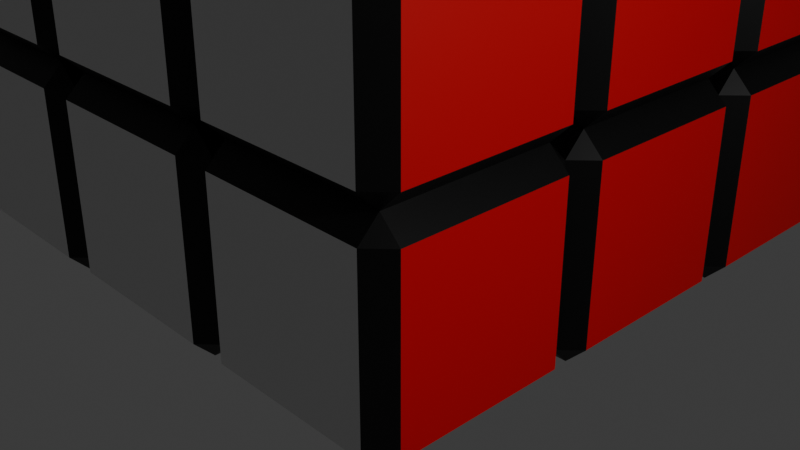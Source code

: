 # Source: Rubics_cube.blend  (saved by Blender 4.1.24; exported with 4.5.12 LTS)
import bpy
from mathutils import Matrix  # noqa: F401  (used for matrix-valued properties, if any)

bpy.ops.wm.read_factory_settings(use_empty=True)
scene = bpy.context.scene
scene.name = 'Scene'

# ---- collections
col_collection = bpy.data.collections.new('Collection'); scene.collection.children.link(col_collection)

# ---- materials (node trees are filled in below, after node groups)
mat_material = bpy.data.materials.new('Material')
mat_material.alpha_threshold = 0.0
mat_material.use_transparent_shadow = False
mat_material.roughness = 0.5
mat_material.line_color = (0.0, 0.0, 0.0, 1.0)
mat_material_002 = bpy.data.materials.new('Material.002')
mat_material_002.use_transparent_shadow = False
mat_material_003 = bpy.data.materials.new('Material.003')
mat_material_003.use_transparent_shadow = False
mat_material_004 = bpy.data.materials.new('Material.004')
mat_material_004.use_transparent_shadow = False
mat_material_005 = bpy.data.materials.new('Material.005')
mat_material_005.use_transparent_shadow = False
mat_material_006 = bpy.data.materials.new('Material.006')
mat_material_006.use_transparent_shadow = False
mat_material_007 = bpy.data.materials.new('Material.007')
mat_material_007.use_transparent_shadow = False

# ---- material node trees
mat_material.use_nodes = True; mat_material.node_tree.nodes.clear()
_N = mat_material.node_tree.nodes; _L = mat_material.node_tree.links
n0 = _N.new('ShaderNodeOutputMaterial'); n0.name = 'Material Output'; n0.location = (347, 237)
n1 = _N.new('ShaderNodeBsdfPrincipled'); n1.name = 'Principled BSDF'; n1.location = (57, 237)
n1.inputs[0].default_value = (0.0, 0.0, 0.0, 1.0)
n1.inputs[3].default_value = 1.45
_L.new(n1.outputs[0], n0.inputs[0])
n0.is_active_output = True
mat_material_002.use_nodes = True; mat_material_002.node_tree.nodes.clear()
_N = mat_material_002.node_tree.nodes; _L = mat_material_002.node_tree.links
n0 = _N.new('ShaderNodeBsdfPrincipled'); n0.name = 'Principled BSDF'; n0.location = (10, 300)
n0.inputs[0].default_value = (0.8004, 0.0, 0.006843, 1.0)
n1 = _N.new('ShaderNodeOutputMaterial'); n1.name = 'Material Output'; n1.location = (300, 300)
_L.new(n0.outputs[0], n1.inputs[0])
n1.is_active_output = True
mat_material_003.use_nodes = True; mat_material_003.node_tree.nodes.clear()
_N = mat_material_003.node_tree.nodes; _L = mat_material_003.node_tree.links
n0 = _N.new('ShaderNodeBsdfPrincipled'); n0.name = 'Principled BSDF'; n0.location = (10, 300)
n0.inputs[0].default_value = (0.0, 0.001369, 0.8003, 1.0)
n1 = _N.new('ShaderNodeOutputMaterial'); n1.name = 'Material Output'; n1.location = (300, 300)
_L.new(n0.outputs[0], n1.inputs[0])
n1.is_active_output = True
mat_material_004.use_nodes = True; mat_material_004.node_tree.nodes.clear()
_N = mat_material_004.node_tree.nodes; _L = mat_material_004.node_tree.links
n0 = _N.new('ShaderNodeBsdfPrincipled'); n0.name = 'Principled BSDF'; n0.location = (10, 300)
n0.inputs[0].default_value = (0.01026, 0.8004, 0.0, 1.0)
n1 = _N.new('ShaderNodeOutputMaterial'); n1.name = 'Material Output'; n1.location = (300, 300)
_L.new(n0.outputs[0], n1.inputs[0])
n1.is_active_output = True
mat_material_005.use_nodes = True; mat_material_005.node_tree.nodes.clear()
_N = mat_material_005.node_tree.nodes; _L = mat_material_005.node_tree.links
n0 = _N.new('ShaderNodeBsdfPrincipled'); n0.name = 'Principled BSDF'; n0.location = (10, 300)
n1 = _N.new('ShaderNodeOutputMaterial'); n1.name = 'Material Output'; n1.location = (300, 300)
_L.new(n0.outputs[0], n1.inputs[0])
n1.is_active_output = True
mat_material_006.use_nodes = True; mat_material_006.node_tree.nodes.clear()
_N = mat_material_006.node_tree.nodes; _L = mat_material_006.node_tree.links
n0 = _N.new('ShaderNodeBsdfPrincipled'); n0.name = 'Principled BSDF'; n0.location = (10, 300)
n0.inputs[0].default_value = (0.364, 0.0, 0.8008, 1.0)
n1 = _N.new('ShaderNodeOutputMaterial'); n1.name = 'Material Output'; n1.location = (300, 300)
_L.new(n0.outputs[0], n1.inputs[0])
n1.is_active_output = True
mat_material_007.use_nodes = True; mat_material_007.node_tree.nodes.clear()
_N = mat_material_007.node_tree.nodes; _L = mat_material_007.node_tree.links
n0 = _N.new('ShaderNodeBsdfPrincipled'); n0.name = 'Principled BSDF'; n0.location = (10, 300)
n0.inputs[0].default_value = (0.8004, 0.6889, 0.0, 1.0)
n1 = _N.new('ShaderNodeOutputMaterial'); n1.name = 'Material Output'; n1.location = (300, 300)
_L.new(n0.outputs[0], n1.inputs[0])
n1.is_active_output = True

# ---- world
world_world = bpy.data.worlds.new('World'); scene.world = world_world
world_world.use_nodes = True; world_world.node_tree.nodes.clear()
_N = world_world.node_tree.nodes; _L = world_world.node_tree.links
n0 = _N.new('ShaderNodeOutputWorld'); n0.name = 'World Output'; n0.location = (300, 300)
n1 = _N.new('ShaderNodeBackground'); n1.name = 'Background'; n1.location = (10, 300)
n1.inputs[0].default_value = (0.05088, 0.05088, 0.05088, 1.0)
_L.new(n1.outputs[0], n0.inputs[0])
n0.is_active_output = True
world_world.color = (0.05088, 0.05088, 0.05088)
world_world.use_sun_shadow = False
world_world.sun_shadow_jitter_overblur = 0.0

# ---- cameras
cam_camera = bpy.data.cameras.new('Camera')
cam_camera.clip_end = 100.0
cam_camera.ortho_scale = 7.314

# ---- lights
light_light = bpy.data.lights.new('Light', 'POINT')
light_light.transmission_factor = 0.0
light_light.energy = 1000.0
light_light.shadow_soft_size = 0.1
light_light.shadow_maximum_resolution = 0.006
light_light.use_absolute_resolution = True

# ---- meshes
me_cube = bpy.data.meshes.new('Cube')
me_cube.from_pydata([(0.809, 1.0, 0.809), (0.809, 0.809, 1.0), (1.0, 0.809, 0.809), (0.809, 0.809, -1.0), (0.809, 1.0, -0.809), (1.0, 0.809, -0.809), (1.0, -0.809, 0.809), (0.809, -0.809, 1.0), (0.809, -1.0, 0.809), (1.0, -0.809, -0.809), (0.809, -1.0, -0.809), (0.809, -0.809, -1.0), (-0.809, 1.0, 0.809), (-1.0, 0.809, 0.809), (-0.809, 0.809, 1.0), (-1.0, 0.809, -0.809), (-0.809, 1.0, -0.809), (-0.809, 0.809, -1.0), (-1.0, -0.809, 0.809), (-0.809, -1.0, 0.809), (-0.809, -0.809, 1.0), (-0.809, -0.809, -1.0), (-0.809, -1.0, -0.809), (-1.0, -0.809, -0.809), (2.809, 1.0, 0.809), (2.809, 0.809, 1.0), (3.0, 0.809, 0.809), (2.809, 0.809, -1.0), (2.809, 1.0, -0.809), (3.0, 0.809, -0.809), (3.0, -0.809, 0.809), (2.809, -0.809, 1.0), (2.809, -1.0, 0.809), (3.0, -0.809, -0.809), (2.809, -1.0, -0.809), (2.809, -0.809, -1.0), (1.191, 1.0, 0.809), (1.0, 0.809, 0.809), (1.191, 0.809, 1.0), (1.0, 0.809, -0.809), (1.191, 1.0, -0.809), (1.191, 0.809, -1.0), (1.0, -0.809, 0.809), (1.191, -1.0, 0.809), (1.191, -0.809, 1.0), (1.191, -0.809, -1.0), (1.191, -1.0, -0.809), (1.0, -0.809, -0.809), (4.809, 1.0, 0.809), (4.809, 0.809, 1.0), (5.0, 0.809, 0.809), (4.809, 0.809, -1.0), (4.809, 1.0, -0.809), (5.0, 0.809, -0.809), (5.0, -0.809, 0.809), (4.809, -0.809, 1.0), (4.809, -1.0, 0.809), (5.0, -0.809, -0.809), (4.809, -1.0, -0.809), (4.809, -0.809, -1.0), (3.191, 1.0, 0.809), (3.0, 0.809, 0.809), (3.191, 0.809, 1.0), (3.0, 0.809, -0.809), (3.191, 1.0, -0.809), (3.191, 0.809, -1.0), (3.0, -0.809, 0.809), (3.191, -1.0, 0.809), (3.191, -0.809, 1.0), (3.191, -0.809, -1.0), (3.191, -1.0, -0.809), (3.0, -0.809, -0.809), (0.809, 3.0, 0.809), (0.809, 2.809, 1.0), (1.0, 2.809, 0.809), (0.809, 2.809, -1.0), (0.809, 3.0, -0.809), (1.0, 2.809, -0.809), (1.0, 1.191, 0.809), (0.809, 1.191, 1.0), (0.809, 1.0, 0.809), (1.0, 1.191, -0.809), (0.809, 1.0, -0.809), (0.809, 1.191, -1.0), (-0.809, 3.0, 0.809), (-1.0, 2.809, 0.809), (-0.809, 2.809, 1.0), (-1.0, 2.809, -0.809), (-0.809, 3.0, -0.809), (-0.809, 2.809, -1.0), (-1.0, 1.191, 0.809), (-0.809, 1.0, 0.809), (-0.809, 1.191, 1.0), (-0.809, 1.191, -1.0), (-0.809, 1.0, -0.809), (-1.0, 1.191, -0.809), (2.809, 3.0, 0.809), (2.809, 2.809, 1.0), (3.0, 2.809, 0.809), (2.809, 2.809, -1.0), (2.809, 3.0, -0.809), (3.0, 2.809, -0.809), (3.0, 1.191, 0.809), (2.809, 1.191, 1.0), (2.809, 1.0, 0.809), (3.0, 1.191, -0.809), (2.809, 1.0, -0.809), (2.809, 1.191, -1.0), (1.191, 3.0, 0.809), (1.0, 2.809, 0.809), (1.191, 2.809, 1.0), (1.0, 2.809, -0.809), (1.191, 3.0, -0.809), (1.191, 2.809, -1.0), (1.0, 1.191, 0.809), (1.191, 1.0, 0.809), (1.191, 1.191, 1.0), (1.191, 1.191, -1.0), (1.191, 1.0, -0.809), (1.0, 1.191, -0.809), (4.809, 3.0, 0.809), (4.809, 2.809, 1.0), (5.0, 2.809, 0.809), (4.809, 2.809, -1.0), (4.809, 3.0, -0.809), (5.0, 2.809, -0.809), (5.0, 1.191, 0.809), (4.809, 1.191, 1.0), (4.809, 1.0, 0.809), (5.0, 1.191, -0.809), (4.809, 1.0, -0.809), (4.809, 1.191, -1.0), (3.191, 3.0, 0.809), (3.0, 2.809, 0.809), (3.191, 2.809, 1.0), (3.0, 2.809, -0.809), (3.191, 3.0, -0.809), (3.191, 2.809, -1.0), (3.0, 1.191, 0.809), (3.191, 1.0, 0.809), (3.191, 1.191, 1.0), (3.191, 1.191, -1.0), (3.191, 1.0, -0.809), (3.0, 1.191, -0.809), (0.809, 5.0, 0.809), (0.809, 4.809, 1.0), (1.0, 4.809, 0.809), (0.809, 4.809, -1.0), (0.809, 5.0, -0.809), (1.0, 4.809, -0.809), (1.0, 3.191, 0.809), (0.809, 3.191, 1.0), (0.809, 3.0, 0.809), (1.0, 3.191, -0.809), (0.809, 3.0, -0.809), (0.809, 3.191, -1.0), (-0.809, 5.0, 0.809), (-1.0, 4.809, 0.809), (-0.809, 4.809, 1.0), (-1.0, 4.809, -0.809), (-0.809, 5.0, -0.809), (-0.809, 4.809, -1.0), (-1.0, 3.191, 0.809), (-0.809, 3.0, 0.809), (-0.809, 3.191, 1.0), (-0.809, 3.191, -1.0), (-0.809, 3.0, -0.809), (-1.0, 3.191, -0.809), (2.809, 5.0, 0.809), (2.809, 4.809, 1.0), (3.0, 4.809, 0.809), (2.809, 4.809, -1.0), (2.809, 5.0, -0.809), (3.0, 4.809, -0.809), (3.0, 3.191, 0.809), (2.809, 3.191, 1.0), (2.809, 3.0, 0.809), (3.0, 3.191, -0.809), (2.809, 3.0, -0.809), (2.809, 3.191, -1.0), (1.191, 5.0, 0.809), (1.0, 4.809, 0.809), (1.191, 4.809, 1.0), (1.0, 4.809, -0.809), (1.191, 5.0, -0.809), (1.191, 4.809, -1.0), (1.0, 3.191, 0.809), (1.191, 3.0, 0.809), (1.191, 3.191, 1.0), (1.191, 3.191, -1.0), (1.191, 3.0, -0.809), (1.0, 3.191, -0.809), (4.809, 5.0, 0.809), (4.809, 4.809, 1.0), (5.0, 4.809, 0.809), (4.809, 4.809, -1.0), (4.809, 5.0, -0.809), (5.0, 4.809, -0.809), (5.0, 3.191, 0.809), (4.809, 3.191, 1.0), (4.809, 3.0, 0.809), (5.0, 3.191, -0.809), (4.809, 3.0, -0.809), (4.809, 3.191, -1.0), (3.191, 5.0, 0.809), (3.0, 4.809, 0.809), (3.191, 4.809, 1.0), (3.0, 4.809, -0.809), (3.191, 5.0, -0.809), (3.191, 4.809, -1.0), (3.0, 3.191, 0.809), (3.191, 3.0, 0.809), (3.191, 3.191, 1.0), (3.191, 3.191, -1.0), (3.191, 3.0, -0.809), (3.0, 3.191, -0.809), (0.809, 1.0, 2.809), (0.809, 0.809, 3.0), (1.0, 0.809, 2.809), (0.809, 0.809, 1.0), (0.809, 1.0, 1.191), (1.0, 0.809, 1.191), (1.0, -0.809, 2.809), (0.809, -0.809, 3.0), (0.809, -1.0, 2.809), (1.0, -0.809, 1.191), (0.809, -1.0, 1.191), (0.809, -0.809, 1.0), (-0.809, 1.0, 2.809), (-1.0, 0.809, 2.809), (-0.809, 0.809, 3.0), (-1.0, 0.809, 1.191), (-0.809, 1.0, 1.191), (-0.809, 0.809, 1.0), (-1.0, -0.809, 2.809), (-0.809, -1.0, 2.809), (-0.809, -0.809, 3.0), (-0.809, -0.809, 1.0), (-0.809, -1.0, 1.191), (-1.0, -0.809, 1.191), (2.809, 1.0, 2.809), (2.809, 0.809, 3.0), (3.0, 0.809, 2.809), (2.809, 0.809, 1.0), (2.809, 1.0, 1.191), (3.0, 0.809, 1.191), (3.0, -0.809, 2.809), (2.809, -0.809, 3.0), (2.809, -1.0, 2.809), (3.0, -0.809, 1.191), (2.809, -1.0, 1.191), (2.809, -0.809, 1.0), (1.191, 1.0, 2.809), (1.0, 0.809, 2.809), (1.191, 0.809, 3.0), (1.0, 0.809, 1.191), (1.191, 1.0, 1.191), (1.191, 0.809, 1.0), (1.0, -0.809, 2.809), (1.191, -1.0, 2.809), (1.191, -0.809, 3.0), (1.191, -0.809, 1.0), (1.191, -1.0, 1.191), (1.0, -0.809, 1.191), (4.809, 1.0, 2.809), (4.809, 0.809, 3.0), (5.0, 0.809, 2.809), (4.809, 0.809, 1.0), (4.809, 1.0, 1.191), (5.0, 0.809, 1.191), (5.0, -0.809, 2.809), (4.809, -0.809, 3.0), (4.809, -1.0, 2.809), (5.0, -0.809, 1.191), (4.809, -1.0, 1.191), (4.809, -0.809, 1.0), (3.191, 1.0, 2.809), (3.0, 0.809, 2.809), (3.191, 0.809, 3.0), (3.0, 0.809, 1.191), (3.191, 1.0, 1.191), (3.191, 0.809, 1.0), (3.0, -0.809, 2.809), (3.191, -1.0, 2.809), (3.191, -0.809, 3.0), (3.191, -0.809, 1.0), (3.191, -1.0, 1.191), (3.0, -0.809, 1.191), (0.809, 3.0, 2.809), (0.809, 2.809, 3.0), (1.0, 2.809, 2.809), (0.809, 2.809, 1.0), (0.809, 3.0, 1.191), (1.0, 2.809, 1.191), (1.0, 1.191, 2.809), (0.809, 1.191, 3.0), (0.809, 1.0, 2.809), (1.0, 1.191, 1.191), (0.809, 1.0, 1.191), (0.809, 1.191, 1.0), (-0.809, 3.0, 2.809), (-1.0, 2.809, 2.809), (-0.809, 2.809, 3.0), (-1.0, 2.809, 1.191), (-0.809, 3.0, 1.191), (-0.809, 2.809, 1.0), (-1.0, 1.191, 2.809), (-0.809, 1.0, 2.809), (-0.809, 1.191, 3.0), (-0.809, 1.191, 1.0), (-0.809, 1.0, 1.191), (-1.0, 1.191, 1.191), (2.809, 3.0, 2.809), (2.809, 2.809, 3.0), (3.0, 2.809, 2.809), (2.809, 2.809, 1.0), (2.809, 3.0, 1.191), (3.0, 2.809, 1.191), (3.0, 1.191, 2.809), (2.809, 1.191, 3.0), (2.809, 1.0, 2.809), (3.0, 1.191, 1.191), (2.809, 1.0, 1.191), (2.809, 1.191, 1.0), (1.191, 3.0, 2.809), (1.0, 2.809, 2.809), (1.191, 2.809, 3.0), (1.0, 2.809, 1.191), (1.191, 3.0, 1.191), (1.191, 2.809, 1.0), (1.0, 1.191, 2.809), (1.191, 1.0, 2.809), (1.191, 1.191, 3.0), (1.191, 1.191, 1.0), (1.191, 1.0, 1.191), (1.0, 1.191, 1.191), (4.809, 3.0, 2.809), (4.809, 2.809, 3.0), (5.0, 2.809, 2.809), (4.809, 2.809, 1.0), (4.809, 3.0, 1.191), (5.0, 2.809, 1.191), (5.0, 1.191, 2.809), (4.809, 1.191, 3.0), (4.809, 1.0, 2.809), (5.0, 1.191, 1.191), (4.809, 1.0, 1.191), (4.809, 1.191, 1.0), (3.191, 3.0, 2.809), (3.0, 2.809, 2.809), (3.191, 2.809, 3.0), (3.0, 2.809, 1.191), (3.191, 3.0, 1.191), (3.191, 2.809, 1.0), (3.0, 1.191, 2.809), (3.191, 1.0, 2.809), (3.191, 1.191, 3.0), (3.191, 1.191, 1.0), (3.191, 1.0, 1.191), (3.0, 1.191, 1.191), (0.809, 5.0, 2.809), (0.809, 4.809, 3.0), (1.0, 4.809, 2.809), (0.809, 4.809, 1.0), (0.809, 5.0, 1.191), (1.0, 4.809, 1.191), (1.0, 3.191, 2.809), (0.809, 3.191, 3.0), (0.809, 3.0, 2.809), (1.0, 3.191, 1.191), (0.809, 3.0, 1.191), (0.809, 3.191, 1.0), (-0.809, 5.0, 2.809), (-1.0, 4.809, 2.809), (-0.809, 4.809, 3.0), (-1.0, 4.809, 1.191), (-0.809, 5.0, 1.191), (-0.809, 4.809, 1.0), (-1.0, 3.191, 2.809), (-0.809, 3.0, 2.809), (-0.809, 3.191, 3.0), (-0.809, 3.191, 1.0), (-0.809, 3.0, 1.191), (-1.0, 3.191, 1.191), (2.809, 5.0, 2.809), (2.809, 4.809, 3.0), (3.0, 4.809, 2.809), (2.809, 4.809, 1.0), (2.809, 5.0, 1.191), (3.0, 4.809, 1.191), (3.0, 3.191, 2.809), (2.809, 3.191, 3.0), (2.809, 3.0, 2.809), (3.0, 3.191, 1.191), (2.809, 3.0, 1.191), (2.809, 3.191, 1.0), (1.191, 5.0, 2.809), (1.0, 4.809, 2.809), (1.191, 4.809, 3.0), (1.0, 4.809, 1.191), (1.191, 5.0, 1.191), (1.191, 4.809, 1.0), (1.0, 3.191, 2.809), (1.191, 3.0, 2.809), (1.191, 3.191, 3.0), (1.191, 3.191, 1.0), (1.191, 3.0, 1.191), (1.0, 3.191, 1.191), (4.809, 5.0, 2.809), (4.809, 4.809, 3.0), (5.0, 4.809, 2.809), (4.809, 4.809, 1.0), (4.809, 5.0, 1.191), (5.0, 4.809, 1.191), (5.0, 3.191, 2.809), (4.809, 3.191, 3.0), (4.809, 3.0, 2.809), (5.0, 3.191, 1.191), (4.809, 3.0, 1.191), (4.809, 3.191, 1.0), (3.191, 5.0, 2.809), (3.0, 4.809, 2.809), (3.191, 4.809, 3.0), (3.0, 4.809, 1.191), (3.191, 5.0, 1.191), (3.191, 4.809, 1.0), (3.0, 3.191, 2.809), (3.191, 3.0, 2.809), (3.191, 3.191, 3.0), (3.191, 3.191, 1.0), (3.191, 3.0, 1.191), (3.0, 3.191, 1.191), (0.809, 1.0, 4.809), (0.809, 0.809, 5.0), (1.0, 0.809, 4.809), (0.809, 0.809, 3.0), (0.809, 1.0, 3.191), (1.0, 0.809, 3.191), (1.0, -0.809, 4.809), (0.809, -0.809, 5.0), (0.809, -1.0, 4.809), (1.0, -0.809, 3.191), (0.809, -1.0, 3.191), (0.809, -0.809, 3.0), (-0.809, 1.0, 4.809), (-1.0, 0.809, 4.809), (-0.809, 0.809, 5.0), (-1.0, 0.809, 3.191), (-0.809, 1.0, 3.191), (-0.809, 0.809, 3.0), (-1.0, -0.809, 4.809), (-0.809, -1.0, 4.809), (-0.809, -0.809, 5.0), (-0.809, -0.809, 3.0), (-0.809, -1.0, 3.191), (-1.0, -0.809, 3.191), (2.809, 1.0, 4.809), (2.809, 0.809, 5.0), (3.0, 0.809, 4.809), (2.809, 0.809, 3.0), (2.809, 1.0, 3.191), (3.0, 0.809, 3.191), (3.0, -0.809, 4.809), (2.809, -0.809, 5.0), (2.809, -1.0, 4.809), (3.0, -0.809, 3.191), (2.809, -1.0, 3.191), (2.809, -0.809, 3.0), (1.191, 1.0, 4.809), (1.0, 0.809, 4.809), (1.191, 0.809, 5.0), (1.0, 0.809, 3.191), (1.191, 1.0, 3.191), (1.191, 0.809, 3.0), (1.0, -0.809, 4.809), (1.191, -1.0, 4.809), (1.191, -0.809, 5.0), (1.191, -0.809, 3.0), (1.191, -1.0, 3.191), (1.0, -0.809, 3.191), (4.809, 1.0, 4.809), (4.809, 0.809, 5.0), (5.0, 0.809, 4.809), (4.809, 0.809, 3.0), (4.809, 1.0, 3.191), (5.0, 0.809, 3.191), (5.0, -0.809, 4.809), (4.809, -0.809, 5.0), (4.809, -1.0, 4.809), (5.0, -0.809, 3.191), (4.809, -1.0, 3.191), (4.809, -0.809, 3.0), (3.191, 1.0, 4.809), (3.0, 0.809, 4.809), (3.191, 0.809, 5.0), (3.0, 0.809, 3.191), (3.191, 1.0, 3.191), (3.191, 0.809, 3.0), (3.0, -0.809, 4.809), (3.191, -1.0, 4.809), (3.191, -0.809, 5.0), (3.191, -0.809, 3.0), (3.191, -1.0, 3.191), (3.0, -0.809, 3.191), (0.809, 3.0, 4.809), (0.809, 2.809, 5.0), (1.0, 2.809, 4.809), (0.809, 2.809, 3.0), (0.809, 3.0, 3.191), (1.0, 2.809, 3.191), (1.0, 1.191, 4.809), (0.809, 1.191, 5.0), (0.809, 1.0, 4.809), (1.0, 1.191, 3.191), (0.809, 1.0, 3.191), (0.809, 1.191, 3.0), (-0.809, 3.0, 4.809), (-1.0, 2.809, 4.809), (-0.809, 2.809, 5.0), (-1.0, 2.809, 3.191), (-0.809, 3.0, 3.191), (-0.809, 2.809, 3.0), (-1.0, 1.191, 4.809), (-0.809, 1.0, 4.809), (-0.809, 1.191, 5.0), (-0.809, 1.191, 3.0), (-0.809, 1.0, 3.191), (-1.0, 1.191, 3.191), (2.809, 3.0, 4.809), (2.809, 2.809, 5.0), (3.0, 2.809, 4.809), (2.809, 2.809, 3.0), (2.809, 3.0, 3.191), (3.0, 2.809, 3.191), (3.0, 1.191, 4.809), (2.809, 1.191, 5.0), (2.809, 1.0, 4.809), (3.0, 1.191, 3.191), (2.809, 1.0, 3.191), (2.809, 1.191, 3.0), (1.191, 3.0, 4.809), (1.0, 2.809, 4.809), (1.191, 2.809, 5.0), (1.0, 2.809, 3.191), (1.191, 3.0, 3.191), (1.191, 2.809, 3.0), (1.0, 1.191, 4.809), (1.191, 1.0, 4.809), (1.191, 1.191, 5.0), (1.191, 1.191, 3.0), (1.191, 1.0, 3.191), (1.0, 1.191, 3.191), (4.809, 3.0, 4.809), (4.809, 2.809, 5.0), (5.0, 2.809, 4.809), (4.809, 2.809, 3.0), (4.809, 3.0, 3.191), (5.0, 2.809, 3.191), (5.0, 1.191, 4.809), (4.809, 1.191, 5.0), (4.809, 1.0, 4.809), (5.0, 1.191, 3.191), (4.809, 1.0, 3.191), (4.809, 1.191, 3.0), (3.191, 3.0, 4.809), (3.0, 2.809, 4.809), (3.191, 2.809, 5.0), (3.0, 2.809, 3.191), (3.191, 3.0, 3.191), (3.191, 2.809, 3.0), (3.0, 1.191, 4.809), (3.191, 1.0, 4.809), (3.191, 1.191, 5.0), (3.191, 1.191, 3.0), (3.191, 1.0, 3.191), (3.0, 1.191, 3.191), (0.809, 5.0, 4.809), (0.809, 4.809, 5.0), (1.0, 4.809, 4.809), (0.809, 4.809, 3.0), (0.809, 5.0, 3.191), (1.0, 4.809, 3.191), (1.0, 3.191, 4.809), (0.809, 3.191, 5.0), (0.809, 3.0, 4.809), (1.0, 3.191, 3.191), (0.809, 3.0, 3.191), (0.809, 3.191, 3.0), (-0.809, 5.0, 4.809), (-1.0, 4.809, 4.809), (-0.809, 4.809, 5.0), (-1.0, 4.809, 3.191), (-0.809, 5.0, 3.191), (-0.809, 4.809, 3.0), (-1.0, 3.191, 4.809), (-0.809, 3.0, 4.809), (-0.809, 3.191, 5.0), (-0.809, 3.191, 3.0), (-0.809, 3.0, 3.191), (-1.0, 3.191, 3.191), (2.809, 5.0, 4.809), (2.809, 4.809, 5.0), (3.0, 4.809, 4.809), (2.809, 4.809, 3.0), (2.809, 5.0, 3.191), (3.0, 4.809, 3.191), (3.0, 3.191, 4.809), (2.809, 3.191, 5.0), (2.809, 3.0, 4.809), (3.0, 3.191, 3.191), (2.809, 3.0, 3.191), (2.809, 3.191, 3.0), (1.191, 5.0, 4.809), (1.0, 4.809, 4.809), (1.191, 4.809, 5.0), (1.0, 4.809, 3.191), (1.191, 5.0, 3.191), (1.191, 4.809, 3.0), (1.0, 3.191, 4.809), (1.191, 3.0, 4.809), (1.191, 3.191, 5.0), (1.191, 3.191, 3.0), (1.191, 3.0, 3.191), (1.0, 3.191, 3.191), (4.809, 5.0, 4.809), (4.809, 4.809, 5.0), (5.0, 4.809, 4.809), (4.809, 4.809, 3.0), (4.809, 5.0, 3.191), (5.0, 4.809, 3.191), (5.0, 3.191, 4.809), (4.809, 3.191, 5.0), (4.809, 3.0, 4.809), (5.0, 3.191, 3.191), (4.809, 3.0, 3.191), (4.809, 3.191, 3.0), (3.191, 5.0, 4.809), (3.0, 4.809, 4.809), (3.191, 4.809, 5.0), (3.0, 4.809, 3.191), (3.191, 5.0, 3.191), (3.191, 4.809, 3.0), (3.0, 3.191, 4.809), (3.191, 3.0, 4.809), (3.191, 3.191, 5.0), (3.191, 3.191, 3.0), (3.191, 3.0, 3.191), (3.0, 3.191, 3.191)], [], [(17, 3, 11, 21), (23, 18, 13, 15), (40, 36, 24, 28), (10, 8, 19, 22), (1, 14, 20, 7), (5, 2, 6, 9), (41, 27, 35, 45), (47, 42, 37, 39), (64, 60, 48, 52), (34, 32, 43, 46), (25, 38, 44, 31), (29, 26, 30, 33), (65, 51, 59, 69), (71, 66, 61, 63), (88, 84, 72, 76), (58, 56, 67, 70), (49, 62, 68, 55), (53, 50, 54, 57), (89, 75, 83, 93), (95, 90, 85, 87), (112, 108, 96, 100), (82, 80, 91, 94), (73, 86, 92, 79), (77, 74, 78, 81), (113, 99, 107, 117), (119, 114, 109, 111), (136, 132, 120, 124), (106, 104, 115, 118), (97, 110, 116, 103), (101, 98, 102, 105), (137, 123, 131, 141), (143, 138, 133, 135), (160, 156, 144, 148), (130, 128, 139, 142), (121, 134, 140, 127), (125, 122, 126, 129), (161, 147, 155, 165), (167, 162, 157, 159), (184, 180, 168, 172), (154, 152, 163, 166), (145, 158, 164, 151), (149, 146, 150, 153), (185, 171, 179, 189), (191, 186, 181, 183), (208, 204, 192, 196), (178, 176, 187, 190), (169, 182, 188, 175), (173, 170, 174, 177), (209, 195, 203, 213), (215, 210, 205, 207), (232, 228, 216, 220), (202, 200, 211, 214), (193, 206, 212, 199), (197, 194, 198, 201), (233, 219, 227, 237), (239, 234, 229, 231), (256, 252, 240, 244), (226, 224, 235, 238), (217, 230, 236, 223), (221, 218, 222, 225), (257, 243, 251, 261), (263, 258, 253, 255), (280, 276, 264, 268), (250, 248, 259, 262), (241, 254, 260, 247), (245, 242, 246, 249), (281, 267, 275, 285), (287, 282, 277, 279), (304, 300, 288, 292), (274, 272, 283, 286), (265, 278, 284, 271), (269, 266, 270, 273), (305, 291, 299, 309), (311, 306, 301, 303), (328, 324, 312, 316), (298, 296, 307, 310), (289, 302, 308, 295), (293, 290, 294, 297), (329, 315, 323, 333), (335, 330, 325, 327), (352, 348, 336, 340), (322, 320, 331, 334), (313, 326, 332, 319), (317, 314, 318, 321), (353, 339, 347, 357), (359, 354, 349, 351), (376, 372, 360, 364), (346, 344, 355, 358), (337, 350, 356, 343), (341, 338, 342, 345), (377, 363, 371, 381), (383, 378, 373, 375), (400, 396, 384, 388), (370, 368, 379, 382), (361, 374, 380, 367), (365, 362, 366, 369), (401, 387, 395, 405), (407, 402, 397, 399), (424, 420, 408, 412), (394, 392, 403, 406), (385, 398, 404, 391), (389, 386, 390, 393), (425, 411, 419, 429), (431, 426, 421, 423), (448, 444, 432, 436), (418, 416, 427, 430), (409, 422, 428, 415), (413, 410, 414, 417), (449, 435, 443, 453), (455, 450, 445, 447), (472, 468, 456, 460), (442, 440, 451, 454), (433, 446, 452, 439), (437, 434, 438, 441), (473, 459, 467, 477), (479, 474, 469, 471), (496, 492, 480, 484), (466, 464, 475, 478), (457, 470, 476, 463), (461, 458, 462, 465), (497, 483, 491, 501), (503, 498, 493, 495), (520, 516, 504, 508), (490, 488, 499, 502), (481, 494, 500, 487), (485, 482, 486, 489), (521, 507, 515, 525), (527, 522, 517, 519), (544, 540, 528, 532), (514, 512, 523, 526), (505, 518, 524, 511), (509, 506, 510, 513), (545, 531, 539, 549), (551, 546, 541, 543), (568, 564, 552, 556), (538, 536, 547, 550), (529, 542, 548, 535), (533, 530, 534, 537), (569, 555, 563, 573), (575, 570, 565, 567), (592, 588, 576, 580), (562, 560, 571, 574), (553, 566, 572, 559), (557, 554, 558, 561), (593, 579, 587, 597), (599, 594, 589, 591), (616, 612, 600, 604), (586, 584, 595, 598), (577, 590, 596, 583), (581, 578, 582, 585), (617, 603, 611, 621), (623, 618, 613, 615), (640, 636, 624, 628), (610, 608, 619, 622), (601, 614, 620, 607), (605, 602, 606, 609), (641, 627, 635, 645), (647, 642, 637, 639), (634, 632, 643, 646), (625, 638, 644, 631), (629, 626, 630, 633), (0, 1, 2), (3, 4, 5), (6, 7, 8), (9, 10, 11), (12, 13, 14), (15, 16, 17), (18, 19, 20), (21, 22, 23), (24, 25, 26), (27, 28, 29), (30, 31, 32), (33, 34, 35), (36, 37, 38), (39, 40, 41), (42, 43, 44), (45, 46, 47), (48, 49, 50), (51, 52, 53), (54, 55, 56), (57, 58, 59), (60, 61, 62), (63, 64, 65), (66, 67, 68), (69, 70, 71), (72, 73, 74), (75, 76, 77), (78, 79, 80), (81, 82, 83), (84, 85, 86), (87, 88, 89), (90, 91, 92), (93, 94, 95), (96, 97, 98), (99, 100, 101), (102, 103, 104), (105, 106, 107), (108, 109, 110), (111, 112, 113), (114, 115, 116), (117, 118, 119), (120, 121, 122), (123, 124, 125), (126, 127, 128), (129, 130, 131), (132, 133, 134), (135, 136, 137), (138, 139, 140), (141, 142, 143), (144, 145, 146), (147, 148, 149), (150, 151, 152), (153, 154, 155), (156, 157, 158), (159, 160, 161), (162, 163, 164), (165, 166, 167), (168, 169, 170), (171, 172, 173), (174, 175, 176), (177, 178, 179), (180, 181, 182), (183, 184, 185), (186, 187, 188), (189, 190, 191), (192, 193, 194), (195, 196, 197), (198, 199, 200), (201, 202, 203), (204, 205, 206), (207, 208, 209), (210, 211, 212), (213, 214, 215), (216, 217, 218), (219, 220, 221), (222, 223, 224), (225, 226, 227), (228, 229, 230), (231, 232, 233), (234, 235, 236), (237, 238, 239), (240, 241, 242), (243, 244, 245), (246, 247, 248), (249, 250, 251), (252, 253, 254), (255, 256, 257), (258, 259, 260), (261, 262, 263), (264, 265, 266), (267, 268, 269), (270, 271, 272), (273, 274, 275), (276, 277, 278), (279, 280, 281), (282, 283, 284), (285, 286, 287), (288, 289, 290), (291, 292, 293), (294, 295, 296), (297, 298, 299), (300, 301, 302), (303, 304, 305), (306, 307, 308), (309, 310, 311), (312, 313, 314), (315, 316, 317), (318, 319, 320), (321, 322, 323), (324, 325, 326), (327, 328, 329), (330, 331, 332), (333, 334, 335), (336, 337, 338), (339, 340, 341), (342, 343, 344), (345, 346, 347), (348, 349, 350), (351, 352, 353), (354, 355, 356), (357, 358, 359), (360, 361, 362), (363, 364, 365), (366, 367, 368), (369, 370, 371), (372, 373, 374), (375, 376, 377), (378, 379, 380), (381, 382, 383), (384, 385, 386), (387, 388, 389), (390, 391, 392), (393, 394, 395), (396, 397, 398), (399, 400, 401), (402, 403, 404), (405, 406, 407), (408, 409, 410), (411, 412, 413), (414, 415, 416), (417, 418, 419), (420, 421, 422), (423, 424, 425), (426, 427, 428), (429, 430, 431), (432, 433, 434), (435, 436, 437), (438, 439, 440), (441, 442, 443), (444, 445, 446), (447, 448, 449), (450, 451, 452), (453, 454, 455), (456, 457, 458), (459, 460, 461), (462, 463, 464), (465, 466, 467), (468, 469, 470), (471, 472, 473), (474, 475, 476), (477, 478, 479), (480, 481, 482), (483, 484, 485), (486, 487, 488), (489, 490, 491), (492, 493, 494), (495, 496, 497), (498, 499, 500), (501, 502, 503), (504, 505, 506), (507, 508, 509), (510, 511, 512), (513, 514, 515), (516, 517, 518), (519, 520, 521), (522, 523, 524), (525, 526, 527), (528, 529, 530), (531, 532, 533), (534, 535, 536), (537, 538, 539), (540, 541, 542), (543, 544, 545), (546, 547, 548), (549, 550, 551), (552, 553, 554), (555, 556, 557), (558, 559, 560), (561, 562, 563), (564, 565, 566), (567, 568, 569), (570, 571, 572), (573, 574, 575), (576, 577, 578), (579, 580, 581), (582, 583, 584), (585, 586, 587), (588, 589, 590), (591, 592, 593), (594, 595, 596), (597, 598, 599), (600, 601, 602), (603, 604, 605), (606, 607, 608), (609, 610, 611), (612, 613, 614), (615, 616, 617), (618, 619, 620), (621, 622, 623), (624, 625, 626), (627, 628, 629), (630, 631, 632), (633, 634, 635), (636, 637, 638), (639, 640, 641), (642, 643, 644), (645, 646, 647), (17, 21, 23, 15), (3, 17, 16, 4), (2, 5, 4, 0), (22, 19, 18, 23), (8, 10, 9, 6), (12, 16, 15, 13), (7, 20, 19, 8), (1, 7, 6, 2), (21, 11, 10, 22), (20, 14, 13, 18), (14, 1, 0, 12), (11, 3, 5, 9), (41, 45, 47, 39), (27, 41, 40, 28), (26, 29, 28, 24), (46, 43, 42, 47), (32, 34, 33, 30), (36, 40, 39, 37), (31, 44, 43, 32), (25, 31, 30, 26), (45, 35, 34, 46), (44, 38, 37, 42), (38, 25, 24, 36), (35, 27, 29, 33), (65, 69, 71, 63), (51, 65, 64, 52), (50, 53, 52, 48), (70, 67, 66, 71), (56, 58, 57, 54), (60, 64, 63, 61), (55, 68, 67, 56), (49, 55, 54, 50), (69, 59, 58, 70), (68, 62, 61, 66), (62, 49, 48, 60), (59, 51, 53, 57), (89, 93, 95, 87), (75, 89, 88, 76), (74, 77, 76, 72), (94, 91, 90, 95), (80, 82, 81, 78), (84, 88, 87, 85), (79, 92, 91, 80), (73, 79, 78, 74), (93, 83, 82, 94), (92, 86, 85, 90), (86, 73, 72, 84), (83, 75, 77, 81), (113, 117, 119, 111), (99, 113, 112, 100), (98, 101, 100, 96), (118, 115, 114, 119), (104, 106, 105, 102), (108, 112, 111, 109), (103, 116, 115, 104), (97, 103, 102, 98), (117, 107, 106, 118), (116, 110, 109, 114), (110, 97, 96, 108), (107, 99, 101, 105), (137, 141, 143, 135), (123, 137, 136, 124), (122, 125, 124, 120), (142, 139, 138, 143), (128, 130, 129, 126), (132, 136, 135, 133), (127, 140, 139, 128), (121, 127, 126, 122), (141, 131, 130, 142), (140, 134, 133, 138), (134, 121, 120, 132), (131, 123, 125, 129), (161, 165, 167, 159), (147, 161, 160, 148), (146, 149, 148, 144), (166, 163, 162, 167), (152, 154, 153, 150), (156, 160, 159, 157), (151, 164, 163, 152), (145, 151, 150, 146), (165, 155, 154, 166), (164, 158, 157, 162), (158, 145, 144, 156), (155, 147, 149, 153), (185, 189, 191, 183), (171, 185, 184, 172), (170, 173, 172, 168), (190, 187, 186, 191), (176, 178, 177, 174), (180, 184, 183, 181), (175, 188, 187, 176), (169, 175, 174, 170), (189, 179, 178, 190), (188, 182, 181, 186), (182, 169, 168, 180), (179, 171, 173, 177), (209, 213, 215, 207), (195, 209, 208, 196), (194, 197, 196, 192), (214, 211, 210, 215), (200, 202, 201, 198), (204, 208, 207, 205), (199, 212, 211, 200), (193, 199, 198, 194), (213, 203, 202, 214), (212, 206, 205, 210), (206, 193, 192, 204), (203, 195, 197, 201), (233, 237, 239, 231), (219, 233, 232, 220), (218, 221, 220, 216), (238, 235, 234, 239), (224, 226, 225, 222), (228, 232, 231, 229), (223, 236, 235, 224), (217, 223, 222, 218), (237, 227, 226, 238), (236, 230, 229, 234), (230, 217, 216, 228), (227, 219, 221, 225), (257, 261, 263, 255), (243, 257, 256, 244), (242, 245, 244, 240), (262, 259, 258, 263), (248, 250, 249, 246), (252, 256, 255, 253), (247, 260, 259, 248), (241, 247, 246, 242), (261, 251, 250, 262), (260, 254, 253, 258), (254, 241, 240, 252), (251, 243, 245, 249), (281, 285, 287, 279), (267, 281, 280, 268), (266, 269, 268, 264), (286, 283, 282, 287), (272, 274, 273, 270), (276, 280, 279, 277), (271, 284, 283, 272), (265, 271, 270, 266), (285, 275, 274, 286), (284, 278, 277, 282), (278, 265, 264, 276), (275, 267, 269, 273), (305, 309, 311, 303), (291, 305, 304, 292), (290, 293, 292, 288), (310, 307, 306, 311), (296, 298, 297, 294), (300, 304, 303, 301), (295, 308, 307, 296), (289, 295, 294, 290), (309, 299, 298, 310), (308, 302, 301, 306), (302, 289, 288, 300), (299, 291, 293, 297), (329, 333, 335, 327), (315, 329, 328, 316), (314, 317, 316, 312), (334, 331, 330, 335), (320, 322, 321, 318), (324, 328, 327, 325), (319, 332, 331, 320), (313, 319, 318, 314), (333, 323, 322, 334), (332, 326, 325, 330), (326, 313, 312, 324), (323, 315, 317, 321), (353, 357, 359, 351), (339, 353, 352, 340), (338, 341, 340, 336), (358, 355, 354, 359), (344, 346, 345, 342), (348, 352, 351, 349), (343, 356, 355, 344), (337, 343, 342, 338), (357, 347, 346, 358), (356, 350, 349, 354), (350, 337, 336, 348), (347, 339, 341, 345), (377, 381, 383, 375), (363, 377, 376, 364), (362, 365, 364, 360), (382, 379, 378, 383), (368, 370, 369, 366), (372, 376, 375, 373), (367, 380, 379, 368), (361, 367, 366, 362), (381, 371, 370, 382), (380, 374, 373, 378), (374, 361, 360, 372), (371, 363, 365, 369), (401, 405, 407, 399), (387, 401, 400, 388), (386, 389, 388, 384), (406, 403, 402, 407), (392, 394, 393, 390), (396, 400, 399, 397), (391, 404, 403, 392), (385, 391, 390, 386), (405, 395, 394, 406), (404, 398, 397, 402), (398, 385, 384, 396), (395, 387, 389, 393), (425, 429, 431, 423), (411, 425, 424, 412), (410, 413, 412, 408), (430, 427, 426, 431), (416, 418, 417, 414), (420, 424, 423, 421), (415, 428, 427, 416), (409, 415, 414, 410), (429, 419, 418, 430), (428, 422, 421, 426), (422, 409, 408, 420), (419, 411, 413, 417), (449, 453, 455, 447), (435, 449, 448, 436), (434, 437, 436, 432), (454, 451, 450, 455), (440, 442, 441, 438), (444, 448, 447, 445), (439, 452, 451, 440), (433, 439, 438, 434), (453, 443, 442, 454), (452, 446, 445, 450), (446, 433, 432, 444), (443, 435, 437, 441), (473, 477, 479, 471), (459, 473, 472, 460), (458, 461, 460, 456), (478, 475, 474, 479), (464, 466, 465, 462), (468, 472, 471, 469), (463, 476, 475, 464), (457, 463, 462, 458), (477, 467, 466, 478), (476, 470, 469, 474), (470, 457, 456, 468), (467, 459, 461, 465), (497, 501, 503, 495), (483, 497, 496, 484), (482, 485, 484, 480), (502, 499, 498, 503), (488, 490, 489, 486), (492, 496, 495, 493), (487, 500, 499, 488), (481, 487, 486, 482), (501, 491, 490, 502), (500, 494, 493, 498), (494, 481, 480, 492), (491, 483, 485, 489), (521, 525, 527, 519), (507, 521, 520, 508), (506, 509, 508, 504), (526, 523, 522, 527), (512, 514, 513, 510), (516, 520, 519, 517), (511, 524, 523, 512), (505, 511, 510, 506), (525, 515, 514, 526), (524, 518, 517, 522), (518, 505, 504, 516), (515, 507, 509, 513), (545, 549, 551, 543), (531, 545, 544, 532), (530, 533, 532, 528), (550, 547, 546, 551), (536, 538, 537, 534), (540, 544, 543, 541), (535, 548, 547, 536), (529, 535, 534, 530), (549, 539, 538, 550), (548, 542, 541, 546), (542, 529, 528, 540), (539, 531, 533, 537), (569, 573, 575, 567), (555, 569, 568, 556), (554, 557, 556, 552), (574, 571, 570, 575), (560, 562, 561, 558), (564, 568, 567, 565), (559, 572, 571, 560), (553, 559, 558, 554), (573, 563, 562, 574), (572, 566, 565, 570), (566, 553, 552, 564), (563, 555, 557, 561), (593, 597, 599, 591), (579, 593, 592, 580), (578, 581, 580, 576), (598, 595, 594, 599), (584, 586, 585, 582), (588, 592, 591, 589), (583, 596, 595, 584), (577, 583, 582, 578), (597, 587, 586, 598), (596, 590, 589, 594), (590, 577, 576, 588), (587, 579, 581, 585), (617, 621, 623, 615), (603, 617, 616, 604), (602, 605, 604, 600), (622, 619, 618, 623), (608, 610, 609, 606), (612, 616, 615, 613), (607, 620, 619, 608), (601, 607, 606, 602), (621, 611, 610, 622), (620, 614, 613, 618), (614, 601, 600, 612), (611, 603, 605, 609), (641, 645, 647, 639), (627, 641, 640, 628), (626, 629, 628, 624), (646, 643, 642, 647), (632, 634, 633, 630), (636, 640, 639, 637), (631, 644, 643, 632), (625, 631, 630, 626), (645, 635, 634, 646), (644, 638, 637, 642), (638, 625, 624, 636), (635, 627, 629, 633), (16, 12, 0, 4)])
me_cube.polygons.foreach_set('material_index', [6, 3, 0, 4, 0, 0, 6, 0, 0, 4, 0, 0, 6, 0, 0, 4, 0, 1, 6, 3, 0, 0, 0, 0, 6, 0, 0, 0, 0, 0, 6, 0, 2, 0, 0, 1, 6, 3, 2, 0, 0, 0, 6, 0, 2, 0, 0, 0, 6, 0, 0, 0, 0, 1, 0, 3, 0, 4, 0, 0, 0, 0, 0, 4, 0, 0, 0, 0, 0, 4, 0, 1, 0, 3, 0, 0, 0, 0, 0, 0, 0, 0, 0, 0, 0, 0, 2, 0, 0, 1, 0, 3, 2, 0, 0, 0, 0, 0, 2, 0, 0, 0, 0, 0, 0, 0, 0, 1, 0, 3, 0, 4, 5, 0, 0, 0, 0, 4, 5, 0, 0, 0, 0, 4, 5, 1, 0, 3, 0, 0, 5, 0, 0, 0, 0, 0, 5, 0, 0, 0, 2, 0, 5, 1, 0, 3, 2, 0, 5, 0, 0, 0, 2, 0, 5, 0, 0, 0, 0, 5, 1, 0, 0, 0, 0, 0, 0, 0, 0, 0, 0, 0, 0, 0, 0, 0, 0, 0, 0, 0, 0, 0, 0, 0, 0, 0, 0, 0, 0, 0, 0, 0, 0, 0, 0, 0, 0, 0, 0, 0, 0, 0, 0, 0, 0, 0, 0, 0, 0, 0, 0, 0, 0, 0, 0, 0, 0, 0, 0, 0, 0, 0, 0, 0, 0, 0, 0, 0, 0, 0, 0, 0, 0, 0, 0, 0, 0, 0, 0, 0, 0, 0, 0, 0, 0, 0, 0, 0, 0, 0, 0, 0, 0, 0, 0, 0, 0, 0, 0, 0, 0, 0, 0, 0, 0, 0, 0, 0, 0, 0, 0, 0, 0, 0, 0, 0, 0, 0, 0, 0, 0, 0, 0, 0, 0, 0, 0, 0, 0, 0, 0, 0, 0, 0, 0, 0, 0, 0, 0, 0, 0, 0, 0, 0, 0, 0, 0, 0, 0, 0, 0, 0, 0, 0, 0, 0, 0, 0, 0, 0, 0, 0, 0, 0, 0, 0, 0, 0, 0, 0, 0, 0, 0, 0, 0, 0, 0, 0, 0, 0, 0, 0, 0, 0, 0, 0, 0, 0, 0, 0, 0, 0, 0, 0, 0, 0, 0, 0, 0, 0, 0, 0, 0, 0, 0, 0, 0, 0, 0, 0, 0, 0, 0, 0, 0, 0, 0, 0, 0, 0, 0, 0, 0, 0, 0, 0, 0, 0, 0, 0, 0, 0, 0, 0, 0, 0, 0, 0, 0, 0, 0, 0, 0, 0, 0, 0, 0, 0, 0, 0, 0, 0, 0, 0, 0, 0, 0, 0, 0, 0, 0, 0, 0, 0, 0, 0, 0, 0, 0, 0, 0, 0, 0, 0, 0, 0, 0, 0, 0, 0, 0, 0, 0, 0, 0, 0, 0, 0, 0, 0, 0, 0, 0, 0, 0, 0, 0, 0, 0, 0, 0, 0, 0, 0, 0, 0, 0, 0, 0, 0, 0, 0, 0, 0, 0, 0, 0, 0, 0, 0, 0, 0, 0, 0, 0, 0, 0, 0, 0, 0, 0, 0, 0, 0, 0, 0, 0, 0, 0, 0, 0, 0, 0, 0, 0, 0, 0, 0, 0, 0, 0, 0, 0, 0, 0, 0, 0, 0, 0, 0, 0, 0, 0, 0, 0, 0, 0, 0, 0, 0, 0, 0, 0, 0, 0, 0, 0, 0, 0, 0, 0, 0, 0, 0, 0, 0, 0, 0, 0, 0, 0, 0, 0, 0, 0, 0, 0, 0, 0, 0, 0, 0, 0, 0, 0, 0, 0, 0, 0, 0, 0, 0, 0, 0, 0, 0, 0, 0, 0, 0, 0, 0, 0, 0, 0, 0, 0, 0, 0, 0, 0, 0, 0, 0, 0, 0, 0, 0, 0, 0, 0, 0, 0, 0, 0, 0, 0, 0, 0, 0, 0, 0, 0, 0, 0, 0, 0, 0, 0, 0, 0, 0, 0, 0, 0, 0, 0, 0, 0, 0, 0, 0, 0, 0, 0, 0, 0, 0, 0, 0, 0, 0, 0, 0, 0, 0, 0, 0, 0, 0, 0, 0, 0, 0, 0, 0, 0, 0, 0, 0, 0, 0, 0, 0, 0, 0, 0, 0, 0, 0, 0, 0, 0, 0, 0, 0, 0, 0, 0, 0, 0, 0, 0, 0, 0, 0, 0, 0, 0, 0, 0, 0, 0, 0, 0, 0, 0, 0, 0, 0, 0, 0])
_uv = me_cube.uv_layers.new(name='UVMap')
_uv.uv.foreach_set('vector', [0.1489, 0.5239, 0.3511, 0.5239, 0.3511, 0.7261, 0.1489, 0.7261, 0.3989, 0.02388, 0.6011, 0.02388, 0.6011, 0.2261, 0.3989, 0.2261, 0.3989, 0.2739, 0.6011, 0.2739, 0.6011, 0.4761, 0.3989, 0.4761, 0.3989, 0.7739, 0.6011, 0.7739, 0.6011, 0.9761, 0.3989, 0.9761, 0.6489, 0.5239, 0.8511, 0.5239, 0.8511, 0.7261, 0.6489, 0.7261, 0.3989, 0.5239, 0.6011, 0.5239, 0.6011, 0.7261, 0.3989, 0.7261, 0.1489, 0.5239, 0.3511, 0.5239, 0.3511, 0.7261, 0.1489, 0.7261, 0.3989, 0.02388, 0.6011, 0.02388, 0.6011, 0.2261, 0.3989, 0.2261, 0.3989, 0.2739, 0.6011, 0.2739, 0.6011, 0.4761, 0.3989, 0.4761, 0.3989, 0.7739, 0.6011, 0.7739, 0.6011, 0.9761, 0.3989, 0.9761, 0.6489, 0.5239, 0.8511, 0.5239, 0.8511, 0.7261, 0.6489, 0.7261, 0.3989, 0.5239, 0.6011, 0.5239, 0.6011, 0.7261, 0.3989, 0.7261, 0.1489, 0.5239, 0.3511, 0.5239, 0.3511, 0.7261, 0.1489, 0.7261, 0.3989, 0.02388, 0.6011, 0.02388, 0.6011, 0.2261, 0.3989, 0.2261, 0.3989, 0.2739, 0.6011, 0.2739, 0.6011, 0.4761, 0.3989, 0.4761, 0.3989, 0.7739, 0.6011, 0.7739, 0.6011, 0.9761, 0.3989, 0.9761, 0.6489, 0.5239, 0.8511, 0.5239, 0.8511, 0.7261, 0.6489, 0.7261, 0.3989, 0.5239, 0.6011, 0.5239, 0.6011, 0.7261, 0.3989, 0.7261, 0.1489, 0.5239, 0.3511, 0.5239, 0.3511, 0.7261, 0.1489, 0.7261, 0.3989, 0.02388, 0.6011, 0.02388, 0.6011, 0.2261, 0.3989, 0.2261, 0.3989, 0.2739, 0.6011, 0.2739, 0.6011, 0.4761, 0.3989, 0.4761, 0.3989, 0.7739, 0.6011, 0.7739, 0.6011, 0.9761, 0.3989, 0.9761, 0.6489, 0.5239, 0.8511, 0.5239, 0.8511, 0.7261, 0.6489, 0.7261, 0.3989, 0.5239, 0.6011, 0.5239, 0.6011, 0.7261, 0.3989, 0.7261, 0.1489, 0.5239, 0.3511, 0.5239, 0.3511, 0.7261, 0.1489, 0.7261, 0.3989, 0.02388, 0.6011, 0.02388, 0.6011, 0.2261, 0.3989, 0.2261, 0.3989, 0.2739, 0.6011, 0.2739, 0.6011, 0.4761, 0.3989, 0.4761, 0.3989, 0.7739, 0.6011, 0.7739, 0.6011, 0.9761, 0.3989, 0.9761, 0.6489, 0.5239, 0.8511, 0.5239, 0.8511, 0.7261, 0.6489, 0.7261, 0.3989, 0.5239, 0.6011, 0.5239, 0.6011, 0.7261, 0.3989, 0.7261, 0.1489, 0.5239, 0.3511, 0.5239, 0.3511, 0.7261, 0.1489, 0.7261, 0.3989, 0.02388, 0.6011, 0.02388, 0.6011, 0.2261, 0.3989, 0.2261, 0.3989, 0.2739, 0.6011, 0.2739, 0.6011, 0.4761, 0.3989, 0.4761, 0.3989, 0.7739, 0.6011, 0.7739, 0.6011, 0.9761, 0.3989, 0.9761, 0.6489, 0.5239, 0.8511, 0.5239, 0.8511, 0.7261, 0.6489, 0.7261, 0.3989, 0.5239, 0.6011, 0.5239, 0.6011, 0.7261, 0.3989, 0.7261, 0.1489, 0.5239, 0.3511, 0.5239, 0.3511, 0.7261, 0.1489, 0.7261, 0.3989, 0.02388, 0.6011, 0.02388, 0.6011, 0.2261, 0.3989, 0.2261, 0.3989, 0.2739, 0.6011, 0.2739, 0.6011, 0.4761, 0.3989, 0.4761, 0.3989, 0.7739, 0.6011, 0.7739, 0.6011, 0.9761, 0.3989, 0.9761, 0.6489, 0.5239, 0.8511, 0.5239, 0.8511, 0.7261, 0.6489, 0.7261, 0.3989, 0.5239, 0.6011, 0.5239, 0.6011, 0.7261, 0.3989, 0.7261, 0.1489, 0.5239, 0.3511, 0.5239, 0.3511, 0.7261, 0.1489, 0.7261, 0.3989, 0.02388, 0.6011, 0.02388, 0.6011, 0.2261, 0.3989, 0.2261, 0.3989, 0.2739, 0.6011, 0.2739, 0.6011, 0.4761, 0.3989, 0.4761, 0.3989, 0.7739, 0.6011, 0.7739, 0.6011, 0.9761, 0.3989, 0.9761, 0.6489, 0.5239, 0.8511, 0.5239, 0.8511, 0.7261, 0.6489, 0.7261, 0.3989, 0.5239, 0.6011, 0.5239, 0.6011, 0.7261, 0.3989, 0.7261, 0.1489, 0.5239, 0.3511, 0.5239, 0.3511, 0.7261, 0.1489, 0.7261, 0.3989, 0.02388, 0.6011, 0.02388, 0.6011, 0.2261, 0.3989, 0.2261, 0.3989, 0.2739, 0.6011, 0.2739, 0.6011, 0.4761, 0.3989, 0.4761, 0.3989, 0.7739, 0.6011, 0.7739, 0.6011, 0.9761, 0.3989, 0.9761, 0.6489, 0.5239, 0.8511, 0.5239, 0.8511, 0.7261, 0.6489, 0.7261, 0.3989, 0.5239, 0.6011, 0.5239, 0.6011, 0.7261, 0.3989, 0.7261, 0.1489, 0.5239, 0.3511, 0.5239, 0.3511, 0.7261, 0.1489, 0.7261, 0.3989, 0.02388, 0.6011, 0.02388, 0.6011, 0.2261, 0.3989, 0.2261, 0.3989, 0.2739, 0.6011, 0.2739, 0.6011, 0.4761, 0.3989, 0.4761, 0.3989, 0.7739, 0.6011, 0.7739, 0.6011, 0.9761, 0.3989, 0.9761, 0.6489, 0.5239, 0.8511, 0.5239, 0.8511, 0.7261, 0.6489, 0.7261, 0.3989, 0.5239, 0.6011, 0.5239, 0.6011, 0.7261, 0.3989, 0.7261, 0.1489, 0.5239, 0.3511, 0.5239, 0.3511, 0.7261, 0.1489, 0.7261, 0.3989, 0.02388, 0.6011, 0.02388, 0.6011, 0.2261, 0.3989, 0.2261, 0.3989, 0.2739, 0.6011, 0.2739, 0.6011, 0.4761, 0.3989, 0.4761, 0.3989, 0.7739, 0.6011, 0.7739, 0.6011, 0.9761, 0.3989, 0.9761, 0.6489, 0.5239, 0.8511, 0.5239, 0.8511, 0.7261, 0.6489, 0.7261, 0.3989, 0.5239, 0.6011, 0.5239, 0.6011, 0.7261, 0.3989, 0.7261, 0.1489, 0.5239, 0.3511, 0.5239, 0.3511, 0.7261, 0.1489, 0.7261, 0.3989, 0.02388, 0.6011, 0.02388, 0.6011, 0.2261, 0.3989, 0.2261, 0.3989, 0.2739, 0.6011, 0.2739, 0.6011, 0.4761, 0.3989, 0.4761, 0.3989, 0.7739, 0.6011, 0.7739, 0.6011, 0.9761, 0.3989, 0.9761, 0.6489, 0.5239, 0.8511, 0.5239, 0.8511, 0.7261, 0.6489, 0.7261, 0.3989, 0.5239, 0.6011, 0.5239, 0.6011, 0.7261, 0.3989, 0.7261, 0.1489, 0.5239, 0.3511, 0.5239, 0.3511, 0.7261, 0.1489, 0.7261, 0.3989, 0.02388, 0.6011, 0.02388, 0.6011, 0.2261, 0.3989, 0.2261, 0.3989, 0.2739, 0.6011, 0.2739, 0.6011, 0.4761, 0.3989, 0.4761, 0.3989, 0.7739, 0.6011, 0.7739, 0.6011, 0.9761, 0.3989, 0.9761, 0.6489, 0.5239, 0.8511, 0.5239, 0.8511, 0.7261, 0.6489, 0.7261, 0.3989, 0.5239, 0.6011, 0.5239, 0.6011, 0.7261, 0.3989, 0.7261, 0.1489, 0.5239, 0.3511, 0.5239, 0.3511, 0.7261, 0.1489, 0.7261, 0.3989, 0.02388, 0.6011, 0.02388, 0.6011, 0.2261, 0.3989, 0.2261, 0.3989, 0.2739, 0.6011, 0.2739, 0.6011, 0.4761, 0.3989, 0.4761, 0.3989, 0.7739, 0.6011, 0.7739, 0.6011, 0.9761, 0.3989, 0.9761, 0.6489, 0.5239, 0.8511, 0.5239, 0.8511, 0.7261, 0.6489, 0.7261, 0.3989, 0.5239, 0.6011, 0.5239, 0.6011, 0.7261, 0.3989, 0.7261, 0.1489, 0.5239, 0.3511, 0.5239, 0.3511, 0.7261, 0.1489, 0.7261, 0.3989, 0.02388, 0.6011, 0.02388, 0.6011, 0.2261, 0.3989, 0.2261, 0.3989, 0.2739, 0.6011, 0.2739, 0.6011, 0.4761, 0.3989, 0.4761, 0.3989, 0.7739, 0.6011, 0.7739, 0.6011, 0.9761, 0.3989, 0.9761, 0.6489, 0.5239, 0.8511, 0.5239, 0.8511, 0.7261, 0.6489, 0.7261, 0.3989, 0.5239, 0.6011, 0.5239, 0.6011, 0.7261, 0.3989, 0.7261, 0.1489, 0.5239, 0.3511, 0.5239, 0.3511, 0.7261, 0.1489, 0.7261, 0.3989, 0.02388, 0.6011, 0.02388, 0.6011, 0.2261, 0.3989, 0.2261, 0.3989, 0.2739, 0.6011, 0.2739, 0.6011, 0.4761, 0.3989, 0.4761, 0.3989, 0.7739, 0.6011, 0.7739, 0.6011, 0.9761, 0.3989, 0.9761, 0.6489, 0.5239, 0.8511, 0.5239, 0.8511, 0.7261, 0.6489, 0.7261, 0.3989, 0.5239, 0.6011, 0.5239, 0.6011, 0.7261, 0.3989, 0.7261, 0.1489, 0.5239, 0.3511, 0.5239, 0.3511, 0.7261, 0.1489, 0.7261, 0.3989, 0.02388, 0.6011, 0.02388, 0.6011, 0.2261, 0.3989, 0.2261, 0.3989, 0.2739, 0.6011, 0.2739, 0.6011, 0.4761, 0.3989, 0.4761, 0.3989, 0.7739, 0.6011, 0.7739, 0.6011, 0.9761, 0.3989, 0.9761, 0.6489, 0.5239, 0.8511, 0.5239, 0.8511, 0.7261, 0.6489, 0.7261, 0.3989, 0.5239, 0.6011, 0.5239, 0.6011, 0.7261, 0.3989, 0.7261, 0.1489, 0.5239, 0.3511, 0.5239, 0.3511, 0.7261, 0.1489, 0.7261, 0.3989, 0.02388, 0.6011, 0.02388, 0.6011, 0.2261, 0.3989, 0.2261, 0.3989, 0.2739, 0.6011, 0.2739, 0.6011, 0.4761, 0.3989, 0.4761, 0.3989, 0.7739, 0.6011, 0.7739, 0.6011, 0.9761, 0.3989, 0.9761, 0.6489, 0.5239, 0.8511, 0.5239, 0.8511, 0.7261, 0.6489, 0.7261, 0.3989, 0.5239, 0.6011, 0.5239, 0.6011, 0.7261, 0.3989, 0.7261, 0.1489, 0.5239, 0.3511, 0.5239, 0.3511, 0.7261, 0.1489, 0.7261, 0.3989, 0.02388, 0.6011, 0.02388, 0.6011, 0.2261, 0.3989, 0.2261, 0.3989, 0.2739, 0.6011, 0.2739, 0.6011, 0.4761, 0.3989, 0.4761, 0.3989, 0.7739, 0.6011, 0.7739, 0.6011, 0.9761, 0.3989, 0.9761, 0.6489, 0.5239, 0.8511, 0.5239, 0.8511, 0.7261, 0.6489, 0.7261, 0.3989, 0.5239, 0.6011, 0.5239, 0.6011, 0.7261, 0.3989, 0.7261, 0.1489, 0.5239, 0.3511, 0.5239, 0.3511, 0.7261, 0.1489, 0.7261, 0.3989, 0.02388, 0.6011, 0.02388, 0.6011, 0.2261, 0.3989, 0.2261, 0.3989, 0.2739, 0.6011, 0.2739, 0.6011, 0.4761, 0.3989, 0.4761, 0.3989, 0.7739, 0.6011, 0.7739, 0.6011, 0.9761, 0.3989, 0.9761, 0.6489, 0.5239, 0.8511, 0.5239, 0.8511, 0.7261, 0.6489, 0.7261, 0.3989, 0.5239, 0.6011, 0.5239, 0.6011, 0.7261, 0.3989, 0.7261, 0.1489, 0.5239, 0.3511, 0.5239, 0.3511, 0.7261, 0.1489, 0.7261, 0.3989, 0.02388, 0.6011, 0.02388, 0.6011, 0.2261, 0.3989, 0.2261, 0.3989, 0.2739, 0.6011, 0.2739, 0.6011, 0.4761, 0.3989, 0.4761, 0.3989, 0.7739, 0.6011, 0.7739, 0.6011, 0.9761, 0.3989, 0.9761, 0.6489, 0.5239, 0.8511, 0.5239, 0.8511, 0.7261, 0.6489, 0.7261, 0.3989, 0.5239, 0.6011, 0.5239, 0.6011, 0.7261, 0.3989, 0.7261, 0.1489, 0.5239, 0.3511, 0.5239, 0.3511, 0.7261, 0.1489, 0.7261, 0.3989, 0.02388, 0.6011, 0.02388, 0.6011, 0.2261, 0.3989, 0.2261, 0.3989, 0.2739, 0.6011, 0.2739, 0.6011, 0.4761, 0.3989, 0.4761, 0.3989, 0.7739, 0.6011, 0.7739, 0.6011, 0.9761, 0.3989, 0.9761, 0.6489, 0.5239, 0.8511, 0.5239, 0.8511, 0.7261, 0.6489, 0.7261, 0.3989, 0.5239, 0.6011, 0.5239, 0.6011, 0.7261, 0.3989, 0.7261, 0.1489, 0.5239, 0.3511, 0.5239, 0.3511, 0.7261, 0.1489, 0.7261, 0.3989, 0.02388, 0.6011, 0.02388, 0.6011, 0.2261, 0.3989, 0.2261, 0.3989, 0.2739, 0.6011, 0.2739, 0.6011, 0.4761, 0.3989, 0.4761, 0.3989, 0.7739, 0.6011, 0.7739, 0.6011, 0.9761, 0.3989, 0.9761, 0.6489, 0.5239, 0.8511, 0.5239, 0.8511, 0.7261, 0.6489, 0.7261, 0.3989, 0.5239, 0.6011, 0.5239, 0.6011, 0.7261, 0.3989, 0.7261, 0.1489, 0.5239, 0.3511, 0.5239, 0.3511, 0.7261, 0.1489, 0.7261, 0.3989, 0.02388, 0.6011, 0.02388, 0.6011, 0.2261, 0.3989, 0.2261, 0.3989, 0.2739, 0.6011, 0.2739, 0.6011, 0.4761, 0.3989, 0.4761, 0.3989, 0.7739, 0.6011, 0.7739, 0.6011, 0.9761, 0.3989, 0.9761, 0.6489, 0.5239, 0.8511, 0.5239, 0.8511, 0.7261, 0.6489, 0.7261, 0.3989, 0.5239, 0.6011, 0.5239, 0.6011, 0.7261, 0.3989, 0.7261, 0.1489, 0.5239, 0.3511, 0.5239, 0.3511, 0.7261, 0.1489, 0.7261, 0.3989, 0.02388, 0.6011, 0.02388, 0.6011, 0.2261, 0.3989, 0.2261, 0.3989, 0.2739, 0.6011, 0.2739, 0.6011, 0.4761, 0.3989, 0.4761, 0.3989, 0.7739, 0.6011, 0.7739, 0.6011, 0.9761, 0.3989, 0.9761, 0.6489, 0.5239, 0.8511, 0.5239, 0.8511, 0.7261, 0.6489, 0.7261, 0.3989, 0.5239, 0.6011, 0.5239, 0.6011, 0.7261, 0.3989, 0.7261, 0.1489, 0.5239, 0.3511, 0.5239, 0.3511, 0.7261, 0.1489, 0.7261, 0.3989, 0.02388, 0.6011, 0.02388, 0.6011, 0.2261, 0.3989, 0.2261, 0.3989, 0.2739, 0.6011, 0.2739, 0.6011, 0.4761, 0.3989, 0.4761, 0.3989, 0.7739, 0.6011, 0.7739, 0.6011, 0.9761, 0.3989, 0.9761, 0.6489, 0.5239, 0.8511, 0.5239, 0.8511, 0.7261, 0.6489, 0.7261, 0.3989, 0.5239, 0.6011, 0.5239, 0.6011, 0.7261, 0.3989, 0.7261, 0.1489, 0.5239, 0.3511, 0.5239, 0.3511, 0.7261, 0.1489, 0.7261, 0.3989, 0.02388, 0.6011, 0.02388, 0.6011, 0.2261, 0.3989, 0.2261, 0.3989, 0.7739, 0.6011, 0.7739, 0.6011, 0.9761, 0.3989, 0.9761, 0.6489, 0.5239, 0.8511, 0.5239, 0.8511, 0.7261, 0.6489, 0.7261, 0.3989, 0.5239, 0.6011, 0.5239, 0.6011, 0.7261, 0.3989, 0.7261, 0.6011, 0.4761, 0.625, 0.4761, 0.6011, 0.5, 0.3511, 0.5239, 0.3511, 0.5, 0.375, 0.5239, 0.6011, 0.75, 0.625, 0.7739, 0.6011, 0.7739, 0.375, 0.7261, 0.3511, 0.75, 0.3511, 0.7261, 0.6011, 0.25, 0.6011, 0.2261, 0.625, 0.2261, 0.125, 0.5239, 0.1489, 0.5, 0.1489, 0.5239, 0.6011, 0.02388, 0.6011, 0.0, 0.625, 0.02388, 0.1489, 0.7261, 0.1489, 0.75, 0.125, 0.7261, 0.6011, 0.4761, 0.625, 0.4761, 0.6011, 0.5, 0.3511, 0.5239, 0.3511, 0.5, 0.375, 0.5239, 0.6011, 0.75, 0.625, 0.7739, 0.6011, 0.7739, 0.375, 0.7261, 0.3511, 0.75, 0.3511, 0.7261, 0.6011, 0.25, 0.6011, 0.2261, 0.625, 0.2261, 0.125, 0.5239, 0.1489, 0.5, 0.1489, 0.5239, 0.6011, 0.02388, 0.6011, 0.0, 0.625, 0.02388, 0.1489, 0.7261, 0.1489, 0.75, 0.125, 0.7261, 0.6011, 0.4761, 0.625, 0.4761, 0.6011, 0.5, 0.3511, 0.5239, 0.3511, 0.5, 0.375, 0.5239, 0.6011, 0.75, 0.625, 0.7739, 0.6011, 0.7739, 0.375, 0.7261, 0.3511, 0.75, 0.3511, 0.7261, 0.6011, 0.25, 0.6011, 0.2261, 0.625, 0.2261, 0.125, 0.5239, 0.1489, 0.5, 0.1489, 0.5239, 0.6011, 0.02388, 0.6011, 0.0, 0.625, 0.02388, 0.1489, 0.7261, 0.1489, 0.75, 0.125, 0.7261, 0.6011, 0.4761, 0.625, 0.4761, 0.6011, 0.5, 0.3511, 0.5239, 0.3511, 0.5, 0.375, 0.5239, 0.6011, 0.75, 0.625, 0.7739, 0.6011, 0.7739, 0.375, 0.7261, 0.3511, 0.75, 0.3511, 0.7261, 0.6011, 0.25, 0.6011, 0.2261, 0.625, 0.2261, 0.125, 0.5239, 0.1489, 0.5, 0.1489, 0.5239, 0.6011, 0.02388, 0.6011, 0.0, 0.625, 0.02388, 0.1489, 0.7261, 0.1489, 0.75, 0.125, 0.7261, 0.6011, 0.4761, 0.625, 0.4761, 0.6011, 0.5, 0.3511, 0.5239, 0.3511, 0.5, 0.375, 0.5239, 0.6011, 0.75, 0.625, 0.7739, 0.6011, 0.7739, 0.375, 0.7261, 0.3511, 0.75, 0.3511, 0.7261, 0.6011, 0.25, 0.6011, 0.2261, 0.625, 0.2261, 0.125, 0.5239, 0.1489, 0.5, 0.1489, 0.5239, 0.6011, 0.02388, 0.6011, 0.0, 0.625, 0.02388, 0.1489, 0.7261, 0.1489, 0.75, 0.125, 0.7261, 0.6011, 0.4761, 0.625, 0.4761, 0.6011, 0.5, 0.3511, 0.5239, 0.3511, 0.5, 0.375, 0.5239, 0.6011, 0.75, 0.625, 0.7739, 0.6011, 0.7739, 0.375, 0.7261, 0.3511, 0.75, 0.3511, 0.7261, 0.6011, 0.25, 0.6011, 0.2261, 0.625, 0.2261, 0.125, 0.5239, 0.1489, 0.5, 0.1489, 0.5239, 0.6011, 0.02388, 0.6011, 0.0, 0.625, 0.02388, 0.1489, 0.7261, 0.1489, 0.75, 0.125, 0.7261, 0.6011, 0.4761, 0.625, 0.4761, 0.6011, 0.5, 0.3511, 0.5239, 0.3511, 0.5, 0.375, 0.5239, 0.6011, 0.75, 0.625, 0.7739, 0.6011, 0.7739, 0.375, 0.7261, 0.3511, 0.75, 0.3511, 0.7261, 0.6011, 0.25, 0.6011, 0.2261, 0.625, 0.2261, 0.125, 0.5239, 0.1489, 0.5, 0.1489, 0.5239, 0.6011, 0.02388, 0.6011, 0.0, 0.625, 0.02388, 0.1489, 0.7261, 0.1489, 0.75, 0.125, 0.7261, 0.6011, 0.4761, 0.625, 0.4761, 0.6011, 0.5, 0.3511, 0.5239, 0.3511, 0.5, 0.375, 0.5239, 0.6011, 0.75, 0.625, 0.7739, 0.6011, 0.7739, 0.375, 0.7261, 0.3511, 0.75, 0.3511, 0.7261, 0.6011, 0.25, 0.6011, 0.2261, 0.625, 0.2261, 0.125, 0.5239, 0.1489, 0.5, 0.1489, 0.5239, 0.6011, 0.02388, 0.6011, 0.0, 0.625, 0.02388, 0.1489, 0.7261, 0.1489, 0.75, 0.125, 0.7261, 0.6011, 0.4761, 0.625, 0.4761, 0.6011, 0.5, 0.3511, 0.5239, 0.3511, 0.5, 0.375, 0.5239, 0.6011, 0.75, 0.625, 0.7739, 0.6011, 0.7739, 0.375, 0.7261, 0.3511, 0.75, 0.3511, 0.7261, 0.6011, 0.25, 0.6011, 0.2261, 0.625, 0.2261, 0.125, 0.5239, 0.1489, 0.5, 0.1489, 0.5239, 0.6011, 0.02388, 0.6011, 0.0, 0.625, 0.02388, 0.1489, 0.7261, 0.1489, 0.75, 0.125, 0.7261, 0.6011, 0.4761, 0.625, 0.4761, 0.6011, 0.5, 0.3511, 0.5239, 0.3511, 0.5, 0.375, 0.5239, 0.6011, 0.75, 0.625, 0.7739, 0.6011, 0.7739, 0.375, 0.7261, 0.3511, 0.75, 0.3511, 0.7261, 0.6011, 0.25, 0.6011, 0.2261, 0.625, 0.2261, 0.125, 0.5239, 0.1489, 0.5, 0.1489, 0.5239, 0.6011, 0.02388, 0.6011, 0.0, 0.625, 0.02388, 0.1489, 0.7261, 0.1489, 0.75, 0.125, 0.7261, 0.6011, 0.4761, 0.625, 0.4761, 0.6011, 0.5, 0.3511, 0.5239, 0.3511, 0.5, 0.375, 0.5239, 0.6011, 0.75, 0.625, 0.7739, 0.6011, 0.7739, 0.375, 0.7261, 0.3511, 0.75, 0.3511, 0.7261, 0.6011, 0.25, 0.6011, 0.2261, 0.625, 0.2261, 0.125, 0.5239, 0.1489, 0.5, 0.1489, 0.5239, 0.6011, 0.02388, 0.6011, 0.0, 0.625, 0.02388, 0.1489, 0.7261, 0.1489, 0.75, 0.125, 0.7261, 0.6011, 0.4761, 0.625, 0.4761, 0.6011, 0.5, 0.3511, 0.5239, 0.3511, 0.5, 0.375, 0.5239, 0.6011, 0.75, 0.625, 0.7739, 0.6011, 0.7739, 0.375, 0.7261, 0.3511, 0.75, 0.3511, 0.7261, 0.6011, 0.25, 0.6011, 0.2261, 0.625, 0.2261, 0.125, 0.5239, 0.1489, 0.5, 0.1489, 0.5239, 0.6011, 0.02388, 0.6011, 0.0, 0.625, 0.02388, 0.1489, 0.7261, 0.1489, 0.75, 0.125, 0.7261, 0.6011, 0.4761, 0.625, 0.4761, 0.6011, 0.5, 0.3511, 0.5239, 0.3511, 0.5, 0.375, 0.5239, 0.6011, 0.75, 0.625, 0.7739, 0.6011, 0.7739, 0.375, 0.7261, 0.3511, 0.75, 0.3511, 0.7261, 0.6011, 0.25, 0.6011, 0.2261, 0.625, 0.2261, 0.125, 0.5239, 0.1489, 0.5, 0.1489, 0.5239, 0.6011, 0.02388, 0.6011, 0.0, 0.625, 0.02388, 0.1489, 0.7261, 0.1489, 0.75, 0.125, 0.7261, 0.6011, 0.4761, 0.625, 0.4761, 0.6011, 0.5, 0.3511, 0.5239, 0.3511, 0.5, 0.375, 0.5239, 0.6011, 0.75, 0.625, 0.7739, 0.6011, 0.7739, 0.375, 0.7261, 0.3511, 0.75, 0.3511, 0.7261, 0.6011, 0.25, 0.6011, 0.2261, 0.625, 0.2261, 0.125, 0.5239, 0.1489, 0.5, 0.1489, 0.5239, 0.6011, 0.02388, 0.6011, 0.0, 0.625, 0.02388, 0.1489, 0.7261, 0.1489, 0.75, 0.125, 0.7261, 0.6011, 0.4761, 0.625, 0.4761, 0.6011, 0.5, 0.3511, 0.5239, 0.3511, 0.5, 0.375, 0.5239, 0.6011, 0.75, 0.625, 0.7739, 0.6011, 0.7739, 0.375, 0.7261, 0.3511, 0.75, 0.3511, 0.7261, 0.6011, 0.25, 0.6011, 0.2261, 0.625, 0.2261, 0.125, 0.5239, 0.1489, 0.5, 0.1489, 0.5239, 0.6011, 0.02388, 0.6011, 0.0, 0.625, 0.02388, 0.1489, 0.7261, 0.1489, 0.75, 0.125, 0.7261, 0.6011, 0.4761, 0.625, 0.4761, 0.6011, 0.5, 0.3511, 0.5239, 0.3511, 0.5, 0.375, 0.5239, 0.6011, 0.75, 0.625, 0.7739, 0.6011, 0.7739, 0.375, 0.7261, 0.3511, 0.75, 0.3511, 0.7261, 0.6011, 0.25, 0.6011, 0.2261, 0.625, 0.2261, 0.125, 0.5239, 0.1489, 0.5, 0.1489, 0.5239, 0.6011, 0.02388, 0.6011, 0.0, 0.625, 0.02388, 0.1489, 0.7261, 0.1489, 0.75, 0.125, 0.7261, 0.6011, 0.4761, 0.625, 0.4761, 0.6011, 0.5, 0.3511, 0.5239, 0.3511, 0.5, 0.375, 0.5239, 0.6011, 0.75, 0.625, 0.7739, 0.6011, 0.7739, 0.375, 0.7261, 0.3511, 0.75, 0.3511, 0.7261, 0.6011, 0.25, 0.6011, 0.2261, 0.625, 0.2261, 0.125, 0.5239, 0.1489, 0.5, 0.1489, 0.5239, 0.6011, 0.02388, 0.6011, 0.0, 0.625, 0.02388, 0.1489, 0.7261, 0.1489, 0.75, 0.125, 0.7261, 0.6011, 0.4761, 0.625, 0.4761, 0.6011, 0.5, 0.3511, 0.5239, 0.3511, 0.5, 0.375, 0.5239, 0.6011, 0.75, 0.625, 0.7739, 0.6011, 0.7739, 0.375, 0.7261, 0.3511, 0.75, 0.3511, 0.7261, 0.6011, 0.25, 0.6011, 0.2261, 0.625, 0.2261, 0.125, 0.5239, 0.1489, 0.5, 0.1489, 0.5239, 0.6011, 0.02388, 0.6011, 0.0, 0.625, 0.02388, 0.1489, 0.7261, 0.1489, 0.75, 0.125, 0.7261, 0.6011, 0.4761, 0.625, 0.4761, 0.6011, 0.5, 0.3511, 0.5239, 0.3511, 0.5, 0.375, 0.5239, 0.6011, 0.75, 0.625, 0.7739, 0.6011, 0.7739, 0.375, 0.7261, 0.3511, 0.75, 0.3511, 0.7261, 0.6011, 0.25, 0.6011, 0.2261, 0.625, 0.2261, 0.125, 0.5239, 0.1489, 0.5, 0.1489, 0.5239, 0.6011, 0.02388, 0.6011, 0.0, 0.625, 0.02388, 0.1489, 0.7261, 0.1489, 0.75, 0.125, 0.7261, 0.6011, 0.4761, 0.625, 0.4761, 0.6011, 0.5, 0.3511, 0.5239, 0.3511, 0.5, 0.375, 0.5239, 0.6011, 0.75, 0.625, 0.7739, 0.6011, 0.7739, 0.375, 0.7261, 0.3511, 0.75, 0.3511, 0.7261, 0.6011, 0.25, 0.6011, 0.2261, 0.625, 0.2261, 0.125, 0.5239, 0.1489, 0.5, 0.1489, 0.5239, 0.6011, 0.02388, 0.6011, 0.0, 0.625, 0.02388, 0.1489, 0.7261, 0.1489, 0.75, 0.125, 0.7261, 0.6011, 0.4761, 0.625, 0.4761, 0.6011, 0.5, 0.3511, 0.5239, 0.3511, 0.5, 0.375, 0.5239, 0.6011, 0.75, 0.625, 0.7739, 0.6011, 0.7739, 0.375, 0.7261, 0.3511, 0.75, 0.3511, 0.7261, 0.6011, 0.25, 0.6011, 0.2261, 0.625, 0.2261, 0.125, 0.5239, 0.1489, 0.5, 0.1489, 0.5239, 0.6011, 0.02388, 0.6011, 0.0, 0.625, 0.02388, 0.1489, 0.7261, 0.1489, 0.75, 0.125, 0.7261, 0.6011, 0.4761, 0.625, 0.4761, 0.6011, 0.5, 0.3511, 0.5239, 0.3511, 0.5, 0.375, 0.5239, 0.6011, 0.75, 0.625, 0.7739, 0.6011, 0.7739, 0.375, 0.7261, 0.3511, 0.75, 0.3511, 0.7261, 0.6011, 0.25, 0.6011, 0.2261, 0.625, 0.2261, 0.125, 0.5239, 0.1489, 0.5, 0.1489, 0.5239, 0.6011, 0.02388, 0.6011, 0.0, 0.625, 0.02388, 0.1489, 0.7261, 0.1489, 0.75, 0.125, 0.7261, 0.6011, 0.4761, 0.625, 0.4761, 0.6011, 0.5, 0.3511, 0.5239, 0.3511, 0.5, 0.375, 0.5239, 0.6011, 0.75, 0.625, 0.7739, 0.6011, 0.7739, 0.375, 0.7261, 0.3511, 0.75, 0.3511, 0.7261, 0.6011, 0.25, 0.6011, 0.2261, 0.625, 0.2261, 0.125, 0.5239, 0.1489, 0.5, 0.1489, 0.5239, 0.6011, 0.02388, 0.6011, 0.0, 0.625, 0.02388, 0.1489, 0.7261, 0.1489, 0.75, 0.125, 0.7261, 0.6011, 0.4761, 0.625, 0.4761, 0.6011, 0.5, 0.3511, 0.5239, 0.3511, 0.5, 0.375, 0.5239, 0.6011, 0.75, 0.625, 0.7739, 0.6011, 0.7739, 0.375, 0.7261, 0.3511, 0.75, 0.3511, 0.7261, 0.6011, 0.25, 0.6011, 0.2261, 0.625, 0.2261, 0.125, 0.5239, 0.1489, 0.5, 0.1489, 0.5239, 0.6011, 0.02388, 0.6011, 0.0, 0.625, 0.02388, 0.1489, 0.7261, 0.1489, 0.75, 0.125, 0.7261, 0.6011, 0.4761, 0.625, 0.4761, 0.6011, 0.5, 0.3511, 0.5239, 0.3511, 0.5, 0.375, 0.5239, 0.6011, 0.75, 0.625, 0.7739, 0.6011, 0.7739, 0.375, 0.7261, 0.3511, 0.75, 0.3511, 0.7261, 0.6011, 0.25, 0.6011, 0.2261, 0.625, 0.2261, 0.125, 0.5239, 0.1489, 0.5, 0.1489, 0.5239, 0.6011, 0.02388, 0.6011, 0.0, 0.625, 0.02388, 0.1489, 0.7261, 0.1489, 0.75, 0.125, 0.7261, 0.6011, 0.4761, 0.625, 0.4761, 0.6011, 0.5, 0.3511, 0.5239, 0.3511, 0.5, 0.375, 0.5239, 0.6011, 0.75, 0.625, 0.7739, 0.6011, 0.7739, 0.375, 0.7261, 0.3511, 0.75, 0.3511, 0.7261, 0.6011, 0.25, 0.6011, 0.2261, 0.625, 0.2261, 0.125, 0.5239, 0.1489, 0.5, 0.1489, 0.5239, 0.6011, 0.02388, 0.6011, 0.0, 0.625, 0.02388, 0.1489, 0.7261, 0.1489, 0.75, 0.125, 0.7261, 0.6011, 0.4761, 0.625, 0.4761, 0.6011, 0.5, 0.3511, 0.5239, 0.3511, 0.5, 0.375, 0.5239, 0.6011, 0.75, 0.625, 0.7739, 0.6011, 0.7739, 0.375, 0.7261, 0.3511, 0.75, 0.3511, 0.7261, 0.6011, 0.25, 0.6011, 0.2261, 0.625, 0.2261, 0.125, 0.5239, 0.1489, 0.5, 0.1489, 0.5239, 0.6011, 0.02388, 0.6011, 0.0, 0.625, 0.02388, 0.1489, 0.7261, 0.1489, 0.75, 0.125, 0.7261, 0.1489, 0.5239, 0.1489, 0.7261, 0.125, 0.7261, 0.125, 0.5239, 0.3511, 0.5239, 0.1489, 0.5239, 0.1489, 0.5, 0.3511, 0.5, 0.6011, 0.5239, 0.3989, 0.5239, 0.3989, 0.4761, 0.6011, 0.4761, 0.3989, 0.0, 0.6011, 0.0, 0.6011, 0.02388, 0.3989, 0.02388, 0.6011, 0.7739, 0.3989, 0.7739, 0.3989, 0.7261, 0.6011, 0.7261, 0.6011, 0.2739, 0.3989, 0.2739, 0.3989, 0.2261, 0.6011, 0.2261, 0.625, 0.7739, 0.625, 0.9761, 0.6011, 0.9761, 0.6011, 0.7739, 0.6489, 0.5239, 0.6489, 0.7261, 0.6011, 0.7261, 0.6011, 0.5239, 0.1489, 0.7261, 0.3511, 0.7261, 0.3511, 0.75, 0.1489, 0.75, 0.625, 0.02388, 0.625, 0.2261, 0.6011, 0.2261, 0.6011, 0.02388, 0.625, 0.2739, 0.625, 0.4761, 0.6011, 0.4761, 0.6011, 0.2739, 0.3511, 0.7261, 0.3511, 0.5239, 0.3989, 0.5239, 0.3989, 0.7261, 0.1489, 0.5239, 0.1489, 0.7261, 0.125, 0.7261, 0.125, 0.5239, 0.3511, 0.5239, 0.1489, 0.5239, 0.1489, 0.5, 0.3511, 0.5, 0.6011, 0.5239, 0.3989, 0.5239, 0.3989, 0.4761, 0.6011, 0.4761, 0.3989, 0.0, 0.6011, 0.0, 0.6011, 0.02388, 0.3989, 0.02388, 0.6011, 0.7739, 0.3989, 0.7739, 0.3989, 0.7261, 0.6011, 0.7261, 0.6011, 0.2739, 0.3989, 0.2739, 0.3989, 0.2261, 0.6011, 0.2261, 0.625, 0.7739, 0.625, 0.9761, 0.6011, 0.9761, 0.6011, 0.7739, 0.6489, 0.5239, 0.6489, 0.7261, 0.6011, 0.7261, 0.6011, 0.5239, 0.1489, 0.7261, 0.3511, 0.7261, 0.3511, 0.75, 0.1489, 0.75, 0.625, 0.02388, 0.625, 0.2261, 0.6011, 0.2261, 0.6011, 0.02388, 0.625, 0.2739, 0.625, 0.4761, 0.6011, 0.4761, 0.6011, 0.2739, 0.3511, 0.7261, 0.3511, 0.5239, 0.3989, 0.5239, 0.3989, 0.7261, 0.1489, 0.5239, 0.1489, 0.7261, 0.125, 0.7261, 0.125, 0.5239, 0.3511, 0.5239, 0.1489, 0.5239, 0.1489, 0.5, 0.3511, 0.5, 0.6011, 0.5239, 0.3989, 0.5239, 0.3989, 0.4761, 0.6011, 0.4761, 0.3989, 0.0, 0.6011, 0.0, 0.6011, 0.02388, 0.3989, 0.02388, 0.6011, 0.7739, 0.3989, 0.7739, 0.3989, 0.7261, 0.6011, 0.7261, 0.6011, 0.2739, 0.3989, 0.2739, 0.3989, 0.2261, 0.6011, 0.2261, 0.625, 0.7739, 0.625, 0.9761, 0.6011, 0.9761, 0.6011, 0.7739, 0.6489, 0.5239, 0.6489, 0.7261, 0.6011, 0.7261, 0.6011, 0.5239, 0.1489, 0.7261, 0.3511, 0.7261, 0.3511, 0.75, 0.1489, 0.75, 0.625, 0.02388, 0.625, 0.2261, 0.6011, 0.2261, 0.6011, 0.02388, 0.625, 0.2739, 0.625, 0.4761, 0.6011, 0.4761, 0.6011, 0.2739, 0.3511, 0.7261, 0.3511, 0.5239, 0.3989, 0.5239, 0.3989, 0.7261, 0.1489, 0.5239, 0.1489, 0.7261, 0.125, 0.7261, 0.125, 0.5239, 0.3511, 0.5239, 0.1489, 0.5239, 0.1489, 0.5, 0.3511, 0.5, 0.6011, 0.5239, 0.3989, 0.5239, 0.3989, 0.4761, 0.6011, 0.4761, 0.3989, 0.0, 0.6011, 0.0, 0.6011, 0.02388, 0.3989, 0.02388, 0.6011, 0.7739, 0.3989, 0.7739, 0.3989, 0.7261, 0.6011, 0.7261, 0.6011, 0.2739, 0.3989, 0.2739, 0.3989, 0.2261, 0.6011, 0.2261, 0.625, 0.7739, 0.625, 0.9761, 0.6011, 0.9761, 0.6011, 0.7739, 0.6489, 0.5239, 0.6489, 0.7261, 0.6011, 0.7261, 0.6011, 0.5239, 0.1489, 0.7261, 0.3511, 0.7261, 0.3511, 0.75, 0.1489, 0.75, 0.625, 0.02388, 0.625, 0.2261, 0.6011, 0.2261, 0.6011, 0.02388, 0.625, 0.2739, 0.625, 0.4761, 0.6011, 0.4761, 0.6011, 0.2739, 0.3511, 0.7261, 0.3511, 0.5239, 0.3989, 0.5239, 0.3989, 0.7261, 0.1489, 0.5239, 0.1489, 0.7261, 0.125, 0.7261, 0.125, 0.5239, 0.3511, 0.5239, 0.1489, 0.5239, 0.1489, 0.5, 0.3511, 0.5, 0.6011, 0.5239, 0.3989, 0.5239, 0.3989, 0.4761, 0.6011, 0.4761, 0.3989, 0.0, 0.6011, 0.0, 0.6011, 0.02388, 0.3989, 0.02388, 0.6011, 0.7739, 0.3989, 0.7739, 0.3989, 0.7261, 0.6011, 0.7261, 0.6011, 0.2739, 0.3989, 0.2739, 0.3989, 0.2261, 0.6011, 0.2261, 0.625, 0.7739, 0.625, 0.9761, 0.6011, 0.9761, 0.6011, 0.7739, 0.6489, 0.5239, 0.6489, 0.7261, 0.6011, 0.7261, 0.6011, 0.5239, 0.1489, 0.7261, 0.3511, 0.7261, 0.3511, 0.75, 0.1489, 0.75, 0.625, 0.02388, 0.625, 0.2261, 0.6011, 0.2261, 0.6011, 0.02388, 0.625, 0.2739, 0.625, 0.4761, 0.6011, 0.4761, 0.6011, 0.2739, 0.3511, 0.7261, 0.3511, 0.5239, 0.3989, 0.5239, 0.3989, 0.7261, 0.1489, 0.5239, 0.1489, 0.7261, 0.125, 0.7261, 0.125, 0.5239, 0.3511, 0.5239, 0.1489, 0.5239, 0.1489, 0.5, 0.3511, 0.5, 0.6011, 0.5239, 0.3989, 0.5239, 0.3989, 0.4761, 0.6011, 0.4761, 0.3989, 0.0, 0.6011, 0.0, 0.6011, 0.02388, 0.3989, 0.02388, 0.6011, 0.7739, 0.3989, 0.7739, 0.3989, 0.7261, 0.6011, 0.7261, 0.6011, 0.2739, 0.3989, 0.2739, 0.3989, 0.2261, 0.6011, 0.2261, 0.625, 0.7739, 0.625, 0.9761, 0.6011, 0.9761, 0.6011, 0.7739, 0.6489, 0.5239, 0.6489, 0.7261, 0.6011, 0.7261, 0.6011, 0.5239, 0.1489, 0.7261, 0.3511, 0.7261, 0.3511, 0.75, 0.1489, 0.75, 0.625, 0.02388, 0.625, 0.2261, 0.6011, 0.2261, 0.6011, 0.02388, 0.625, 0.2739, 0.625, 0.4761, 0.6011, 0.4761, 0.6011, 0.2739, 0.3511, 0.7261, 0.3511, 0.5239, 0.3989, 0.5239, 0.3989, 0.7261, 0.1489, 0.5239, 0.1489, 0.7261, 0.125, 0.7261, 0.125, 0.5239, 0.3511, 0.5239, 0.1489, 0.5239, 0.1489, 0.5, 0.3511, 0.5, 0.6011, 0.5239, 0.3989, 0.5239, 0.3989, 0.4761, 0.6011, 0.4761, 0.3989, 0.0, 0.6011, 0.0, 0.6011, 0.02388, 0.3989, 0.02388, 0.6011, 0.7739, 0.3989, 0.7739, 0.3989, 0.7261, 0.6011, 0.7261, 0.6011, 0.2739, 0.3989, 0.2739, 0.3989, 0.2261, 0.6011, 0.2261, 0.625, 0.7739, 0.625, 0.9761, 0.6011, 0.9761, 0.6011, 0.7739, 0.6489, 0.5239, 0.6489, 0.7261, 0.6011, 0.7261, 0.6011, 0.5239, 0.1489, 0.7261, 0.3511, 0.7261, 0.3511, 0.75, 0.1489, 0.75, 0.625, 0.02388, 0.625, 0.2261, 0.6011, 0.2261, 0.6011, 0.02388, 0.625, 0.2739, 0.625, 0.4761, 0.6011, 0.4761, 0.6011, 0.2739, 0.3511, 0.7261, 0.3511, 0.5239, 0.3989, 0.5239, 0.3989, 0.7261, 0.1489, 0.5239, 0.1489, 0.7261, 0.125, 0.7261, 0.125, 0.5239, 0.3511, 0.5239, 0.1489, 0.5239, 0.1489, 0.5, 0.3511, 0.5, 0.6011, 0.5239, 0.3989, 0.5239, 0.3989, 0.4761, 0.6011, 0.4761, 0.3989, 0.0, 0.6011, 0.0, 0.6011, 0.02388, 0.3989, 0.02388, 0.6011, 0.7739, 0.3989, 0.7739, 0.3989, 0.7261, 0.6011, 0.7261, 0.6011, 0.2739, 0.3989, 0.2739, 0.3989, 0.2261, 0.6011, 0.2261, 0.625, 0.7739, 0.625, 0.9761, 0.6011, 0.9761, 0.6011, 0.7739, 0.6489, 0.5239, 0.6489, 0.7261, 0.6011, 0.7261, 0.6011, 0.5239, 0.1489, 0.7261, 0.3511, 0.7261, 0.3511, 0.75, 0.1489, 0.75, 0.625, 0.02388, 0.625, 0.2261, 0.6011, 0.2261, 0.6011, 0.02388, 0.625, 0.2739, 0.625, 0.4761, 0.6011, 0.4761, 0.6011, 0.2739, 0.3511, 0.7261, 0.3511, 0.5239, 0.3989, 0.5239, 0.3989, 0.7261, 0.1489, 0.5239, 0.1489, 0.7261, 0.125, 0.7261, 0.125, 0.5239, 0.3511, 0.5239, 0.1489, 0.5239, 0.1489, 0.5, 0.3511, 0.5, 0.6011, 0.5239, 0.3989, 0.5239, 0.3989, 0.4761, 0.6011, 0.4761, 0.3989, 0.0, 0.6011, 0.0, 0.6011, 0.02388, 0.3989, 0.02388, 0.6011, 0.7739, 0.3989, 0.7739, 0.3989, 0.7261, 0.6011, 0.7261, 0.6011, 0.2739, 0.3989, 0.2739, 0.3989, 0.2261, 0.6011, 0.2261, 0.625, 0.7739, 0.625, 0.9761, 0.6011, 0.9761, 0.6011, 0.7739, 0.6489, 0.5239, 0.6489, 0.7261, 0.6011, 0.7261, 0.6011, 0.5239, 0.1489, 0.7261, 0.3511, 0.7261, 0.3511, 0.75, 0.1489, 0.75, 0.625, 0.02388, 0.625, 0.2261, 0.6011, 0.2261, 0.6011, 0.02388, 0.625, 0.2739, 0.625, 0.4761, 0.6011, 0.4761, 0.6011, 0.2739, 0.3511, 0.7261, 0.3511, 0.5239, 0.3989, 0.5239, 0.3989, 0.7261, 0.1489, 0.5239, 0.1489, 0.7261, 0.125, 0.7261, 0.125, 0.5239, 0.3511, 0.5239, 0.1489, 0.5239, 0.1489, 0.5, 0.3511, 0.5, 0.6011, 0.5239, 0.3989, 0.5239, 0.3989, 0.4761, 0.6011, 0.4761, 0.3989, 0.0, 0.6011, 0.0, 0.6011, 0.02388, 0.3989, 0.02388, 0.6011, 0.7739, 0.3989, 0.7739, 0.3989, 0.7261, 0.6011, 0.7261, 0.6011, 0.2739, 0.3989, 0.2739, 0.3989, 0.2261, 0.6011, 0.2261, 0.625, 0.7739, 0.625, 0.9761, 0.6011, 0.9761, 0.6011, 0.7739, 0.6489, 0.5239, 0.6489, 0.7261, 0.6011, 0.7261, 0.6011, 0.5239, 0.1489, 0.7261, 0.3511, 0.7261, 0.3511, 0.75, 0.1489, 0.75, 0.625, 0.02388, 0.625, 0.2261, 0.6011, 0.2261, 0.6011, 0.02388, 0.625, 0.2739, 0.625, 0.4761, 0.6011, 0.4761, 0.6011, 0.2739, 0.3511, 0.7261, 0.3511, 0.5239, 0.3989, 0.5239, 0.3989, 0.7261, 0.1489, 0.5239, 0.1489, 0.7261, 0.125, 0.7261, 0.125, 0.5239, 0.3511, 0.5239, 0.1489, 0.5239, 0.1489, 0.5, 0.3511, 0.5, 0.6011, 0.5239, 0.3989, 0.5239, 0.3989, 0.4761, 0.6011, 0.4761, 0.3989, 0.0, 0.6011, 0.0, 0.6011, 0.02388, 0.3989, 0.02388, 0.6011, 0.7739, 0.3989, 0.7739, 0.3989, 0.7261, 0.6011, 0.7261, 0.6011, 0.2739, 0.3989, 0.2739, 0.3989, 0.2261, 0.6011, 0.2261, 0.625, 0.7739, 0.625, 0.9761, 0.6011, 0.9761, 0.6011, 0.7739, 0.6489, 0.5239, 0.6489, 0.7261, 0.6011, 0.7261, 0.6011, 0.5239, 0.1489, 0.7261, 0.3511, 0.7261, 0.3511, 0.75, 0.1489, 0.75, 0.625, 0.02388, 0.625, 0.2261, 0.6011, 0.2261, 0.6011, 0.02388, 0.625, 0.2739, 0.625, 0.4761, 0.6011, 0.4761, 0.6011, 0.2739, 0.3511, 0.7261, 0.3511, 0.5239, 0.3989, 0.5239, 0.3989, 0.7261, 0.1489, 0.5239, 0.1489, 0.7261, 0.125, 0.7261, 0.125, 0.5239, 0.3511, 0.5239, 0.1489, 0.5239, 0.1489, 0.5, 0.3511, 0.5, 0.6011, 0.5239, 0.3989, 0.5239, 0.3989, 0.4761, 0.6011, 0.4761, 0.3989, 0.0, 0.6011, 0.0, 0.6011, 0.02388, 0.3989, 0.02388, 0.6011, 0.7739, 0.3989, 0.7739, 0.3989, 0.7261, 0.6011, 0.7261, 0.6011, 0.2739, 0.3989, 0.2739, 0.3989, 0.2261, 0.6011, 0.2261, 0.625, 0.7739, 0.625, 0.9761, 0.6011, 0.9761, 0.6011, 0.7739, 0.6489, 0.5239, 0.6489, 0.7261, 0.6011, 0.7261, 0.6011, 0.5239, 0.1489, 0.7261, 0.3511, 0.7261, 0.3511, 0.75, 0.1489, 0.75, 0.625, 0.02388, 0.625, 0.2261, 0.6011, 0.2261, 0.6011, 0.02388, 0.625, 0.2739, 0.625, 0.4761, 0.6011, 0.4761, 0.6011, 0.2739, 0.3511, 0.7261, 0.3511, 0.5239, 0.3989, 0.5239, 0.3989, 0.7261, 0.1489, 0.5239, 0.1489, 0.7261, 0.125, 0.7261, 0.125, 0.5239, 0.3511, 0.5239, 0.1489, 0.5239, 0.1489, 0.5, 0.3511, 0.5, 0.6011, 0.5239, 0.3989, 0.5239, 0.3989, 0.4761, 0.6011, 0.4761, 0.3989, 0.0, 0.6011, 0.0, 0.6011, 0.02388, 0.3989, 0.02388, 0.6011, 0.7739, 0.3989, 0.7739, 0.3989, 0.7261, 0.6011, 0.7261, 0.6011, 0.2739, 0.3989, 0.2739, 0.3989, 0.2261, 0.6011, 0.2261, 0.625, 0.7739, 0.625, 0.9761, 0.6011, 0.9761, 0.6011, 0.7739, 0.6489, 0.5239, 0.6489, 0.7261, 0.6011, 0.7261, 0.6011, 0.5239, 0.1489, 0.7261, 0.3511, 0.7261, 0.3511, 0.75, 0.1489, 0.75, 0.625, 0.02388, 0.625, 0.2261, 0.6011, 0.2261, 0.6011, 0.02388, 0.625, 0.2739, 0.625, 0.4761, 0.6011, 0.4761, 0.6011, 0.2739, 0.3511, 0.7261, 0.3511, 0.5239, 0.3989, 0.5239, 0.3989, 0.7261, 0.1489, 0.5239, 0.1489, 0.7261, 0.125, 0.7261, 0.125, 0.5239, 0.3511, 0.5239, 0.1489, 0.5239, 0.1489, 0.5, 0.3511, 0.5, 0.6011, 0.5239, 0.3989, 0.5239, 0.3989, 0.4761, 0.6011, 0.4761, 0.3989, 0.0, 0.6011, 0.0, 0.6011, 0.02388, 0.3989, 0.02388, 0.6011, 0.7739, 0.3989, 0.7739, 0.3989, 0.7261, 0.6011, 0.7261, 0.6011, 0.2739, 0.3989, 0.2739, 0.3989, 0.2261, 0.6011, 0.2261, 0.625, 0.7739, 0.625, 0.9761, 0.6011, 0.9761, 0.6011, 0.7739, 0.6489, 0.5239, 0.6489, 0.7261, 0.6011, 0.7261, 0.6011, 0.5239, 0.1489, 0.7261, 0.3511, 0.7261, 0.3511, 0.75, 0.1489, 0.75, 0.625, 0.02388, 0.625, 0.2261, 0.6011, 0.2261, 0.6011, 0.02388, 0.625, 0.2739, 0.625, 0.4761, 0.6011, 0.4761, 0.6011, 0.2739, 0.3511, 0.7261, 0.3511, 0.5239, 0.3989, 0.5239, 0.3989, 0.7261, 0.1489, 0.5239, 0.1489, 0.7261, 0.125, 0.7261, 0.125, 0.5239, 0.3511, 0.5239, 0.1489, 0.5239, 0.1489, 0.5, 0.3511, 0.5, 0.6011, 0.5239, 0.3989, 0.5239, 0.3989, 0.4761, 0.6011, 0.4761, 0.3989, 0.0, 0.6011, 0.0, 0.6011, 0.02388, 0.3989, 0.02388, 0.6011, 0.7739, 0.3989, 0.7739, 0.3989, 0.7261, 0.6011, 0.7261, 0.6011, 0.2739, 0.3989, 0.2739, 0.3989, 0.2261, 0.6011, 0.2261, 0.625, 0.7739, 0.625, 0.9761, 0.6011, 0.9761, 0.6011, 0.7739, 0.6489, 0.5239, 0.6489, 0.7261, 0.6011, 0.7261, 0.6011, 0.5239, 0.1489, 0.7261, 0.3511, 0.7261, 0.3511, 0.75, 0.1489, 0.75, 0.625, 0.02388, 0.625, 0.2261, 0.6011, 0.2261, 0.6011, 0.02388, 0.625, 0.2739, 0.625, 0.4761, 0.6011, 0.4761, 0.6011, 0.2739, 0.3511, 0.7261, 0.3511, 0.5239, 0.3989, 0.5239, 0.3989, 0.7261, 0.1489, 0.5239, 0.1489, 0.7261, 0.125, 0.7261, 0.125, 0.5239, 0.3511, 0.5239, 0.1489, 0.5239, 0.1489, 0.5, 0.3511, 0.5, 0.6011, 0.5239, 0.3989, 0.5239, 0.3989, 0.4761, 0.6011, 0.4761, 0.3989, 0.0, 0.6011, 0.0, 0.6011, 0.02388, 0.3989, 0.02388, 0.6011, 0.7739, 0.3989, 0.7739, 0.3989, 0.7261, 0.6011, 0.7261, 0.6011, 0.2739, 0.3989, 0.2739, 0.3989, 0.2261, 0.6011, 0.2261, 0.625, 0.7739, 0.625, 0.9761, 0.6011, 0.9761, 0.6011, 0.7739, 0.6489, 0.5239, 0.6489, 0.7261, 0.6011, 0.7261, 0.6011, 0.5239, 0.1489, 0.7261, 0.3511, 0.7261, 0.3511, 0.75, 0.1489, 0.75, 0.625, 0.02388, 0.625, 0.2261, 0.6011, 0.2261, 0.6011, 0.02388, 0.625, 0.2739, 0.625, 0.4761, 0.6011, 0.4761, 0.6011, 0.2739, 0.3511, 0.7261, 0.3511, 0.5239, 0.3989, 0.5239, 0.3989, 0.7261, 0.1489, 0.5239, 0.1489, 0.7261, 0.125, 0.7261, 0.125, 0.5239, 0.3511, 0.5239, 0.1489, 0.5239, 0.1489, 0.5, 0.3511, 0.5, 0.6011, 0.5239, 0.3989, 0.5239, 0.3989, 0.4761, 0.6011, 0.4761, 0.3989, 0.0, 0.6011, 0.0, 0.6011, 0.02388, 0.3989, 0.02388, 0.6011, 0.7739, 0.3989, 0.7739, 0.3989, 0.7261, 0.6011, 0.7261, 0.6011, 0.2739, 0.3989, 0.2739, 0.3989, 0.2261, 0.6011, 0.2261, 0.625, 0.7739, 0.625, 0.9761, 0.6011, 0.9761, 0.6011, 0.7739, 0.6489, 0.5239, 0.6489, 0.7261, 0.6011, 0.7261, 0.6011, 0.5239, 0.1489, 0.7261, 0.3511, 0.7261, 0.3511, 0.75, 0.1489, 0.75, 0.625, 0.02388, 0.625, 0.2261, 0.6011, 0.2261, 0.6011, 0.02388, 0.625, 0.2739, 0.625, 0.4761, 0.6011, 0.4761, 0.6011, 0.2739, 0.3511, 0.7261, 0.3511, 0.5239, 0.3989, 0.5239, 0.3989, 0.7261, 0.1489, 0.5239, 0.1489, 0.7261, 0.125, 0.7261, 0.125, 0.5239, 0.3511, 0.5239, 0.1489, 0.5239, 0.1489, 0.5, 0.3511, 0.5, 0.6011, 0.5239, 0.3989, 0.5239, 0.3989, 0.4761, 0.6011, 0.4761, 0.3989, 0.0, 0.6011, 0.0, 0.6011, 0.02388, 0.3989, 0.02388, 0.6011, 0.7739, 0.3989, 0.7739, 0.3989, 0.7261, 0.6011, 0.7261, 0.6011, 0.2739, 0.3989, 0.2739, 0.3989, 0.2261, 0.6011, 0.2261, 0.625, 0.7739, 0.625, 0.9761, 0.6011, 0.9761, 0.6011, 0.7739, 0.6489, 0.5239, 0.6489, 0.7261, 0.6011, 0.7261, 0.6011, 0.5239, 0.1489, 0.7261, 0.3511, 0.7261, 0.3511, 0.75, 0.1489, 0.75, 0.625, 0.02388, 0.625, 0.2261, 0.6011, 0.2261, 0.6011, 0.02388, 0.625, 0.2739, 0.625, 0.4761, 0.6011, 0.4761, 0.6011, 0.2739, 0.3511, 0.7261, 0.3511, 0.5239, 0.3989, 0.5239, 0.3989, 0.7261, 0.1489, 0.5239, 0.1489, 0.7261, 0.125, 0.7261, 0.125, 0.5239, 0.3511, 0.5239, 0.1489, 0.5239, 0.1489, 0.5, 0.3511, 0.5, 0.6011, 0.5239, 0.3989, 0.5239, 0.3989, 0.4761, 0.6011, 0.4761, 0.3989, 0.0, 0.6011, 0.0, 0.6011, 0.02388, 0.3989, 0.02388, 0.6011, 0.7739, 0.3989, 0.7739, 0.3989, 0.7261, 0.6011, 0.7261, 0.6011, 0.2739, 0.3989, 0.2739, 0.3989, 0.2261, 0.6011, 0.2261, 0.625, 0.7739, 0.625, 0.9761, 0.6011, 0.9761, 0.6011, 0.7739, 0.6489, 0.5239, 0.6489, 0.7261, 0.6011, 0.7261, 0.6011, 0.5239, 0.1489, 0.7261, 0.3511, 0.7261, 0.3511, 0.75, 0.1489, 0.75, 0.625, 0.02388, 0.625, 0.2261, 0.6011, 0.2261, 0.6011, 0.02388, 0.625, 0.2739, 0.625, 0.4761, 0.6011, 0.4761, 0.6011, 0.2739, 0.3511, 0.7261, 0.3511, 0.5239, 0.3989, 0.5239, 0.3989, 0.7261, 0.1489, 0.5239, 0.1489, 0.7261, 0.125, 0.7261, 0.125, 0.5239, 0.3511, 0.5239, 0.1489, 0.5239, 0.1489, 0.5, 0.3511, 0.5, 0.6011, 0.5239, 0.3989, 0.5239, 0.3989, 0.4761, 0.6011, 0.4761, 0.3989, 0.0, 0.6011, 0.0, 0.6011, 0.02388, 0.3989, 0.02388, 0.6011, 0.7739, 0.3989, 0.7739, 0.3989, 0.7261, 0.6011, 0.7261, 0.6011, 0.2739, 0.3989, 0.2739, 0.3989, 0.2261, 0.6011, 0.2261, 0.625, 0.7739, 0.625, 0.9761, 0.6011, 0.9761, 0.6011, 0.7739, 0.6489, 0.5239, 0.6489, 0.7261, 0.6011, 0.7261, 0.6011, 0.5239, 0.1489, 0.7261, 0.3511, 0.7261, 0.3511, 0.75, 0.1489, 0.75, 0.625, 0.02388, 0.625, 0.2261, 0.6011, 0.2261, 0.6011, 0.02388, 0.625, 0.2739, 0.625, 0.4761, 0.6011, 0.4761, 0.6011, 0.2739, 0.3511, 0.7261, 0.3511, 0.5239, 0.3989, 0.5239, 0.3989, 0.7261, 0.1489, 0.5239, 0.1489, 0.7261, 0.125, 0.7261, 0.125, 0.5239, 0.3511, 0.5239, 0.1489, 0.5239, 0.1489, 0.5, 0.3511, 0.5, 0.6011, 0.5239, 0.3989, 0.5239, 0.3989, 0.4761, 0.6011, 0.4761, 0.3989, 0.0, 0.6011, 0.0, 0.6011, 0.02388, 0.3989, 0.02388, 0.6011, 0.7739, 0.3989, 0.7739, 0.3989, 0.7261, 0.6011, 0.7261, 0.6011, 0.2739, 0.3989, 0.2739, 0.3989, 0.2261, 0.6011, 0.2261, 0.625, 0.7739, 0.625, 0.9761, 0.6011, 0.9761, 0.6011, 0.7739, 0.6489, 0.5239, 0.6489, 0.7261, 0.6011, 0.7261, 0.6011, 0.5239, 0.1489, 0.7261, 0.3511, 0.7261, 0.3511, 0.75, 0.1489, 0.75, 0.625, 0.02388, 0.625, 0.2261, 0.6011, 0.2261, 0.6011, 0.02388, 0.625, 0.2739, 0.625, 0.4761, 0.6011, 0.4761, 0.6011, 0.2739, 0.3511, 0.7261, 0.3511, 0.5239, 0.3989, 0.5239, 0.3989, 0.7261, 0.1489, 0.5239, 0.1489, 0.7261, 0.125, 0.7261, 0.125, 0.5239, 0.3511, 0.5239, 0.1489, 0.5239, 0.1489, 0.5, 0.3511, 0.5, 0.6011, 0.5239, 0.3989, 0.5239, 0.3989, 0.4761, 0.6011, 0.4761, 0.3989, 0.0, 0.6011, 0.0, 0.6011, 0.02388, 0.3989, 0.02388, 0.6011, 0.7739, 0.3989, 0.7739, 0.3989, 0.7261, 0.6011, 0.7261, 0.6011, 0.2739, 0.3989, 0.2739, 0.3989, 0.2261, 0.6011, 0.2261, 0.625, 0.7739, 0.625, 0.9761, 0.6011, 0.9761, 0.6011, 0.7739, 0.6489, 0.5239, 0.6489, 0.7261, 0.6011, 0.7261, 0.6011, 0.5239, 0.1489, 0.7261, 0.3511, 0.7261, 0.3511, 0.75, 0.1489, 0.75, 0.625, 0.02388, 0.625, 0.2261, 0.6011, 0.2261, 0.6011, 0.02388, 0.625, 0.2739, 0.625, 0.4761, 0.6011, 0.4761, 0.6011, 0.2739, 0.3511, 0.7261, 0.3511, 0.5239, 0.3989, 0.5239, 0.3989, 0.7261, 0.1489, 0.5239, 0.1489, 0.7261, 0.125, 0.7261, 0.125, 0.5239, 0.3511, 0.5239, 0.1489, 0.5239, 0.1489, 0.5, 0.3511, 0.5, 0.6011, 0.5239, 0.3989, 0.5239, 0.3989, 0.4761, 0.6011, 0.4761, 0.3989, 0.0, 0.6011, 0.0, 0.6011, 0.02388, 0.3989, 0.02388, 0.6011, 0.7739, 0.3989, 0.7739, 0.3989, 0.7261, 0.6011, 0.7261, 0.6011, 0.2739, 0.3989, 0.2739, 0.3989, 0.2261, 0.6011, 0.2261, 0.625, 0.7739, 0.625, 0.9761, 0.6011, 0.9761, 0.6011, 0.7739, 0.6489, 0.5239, 0.6489, 0.7261, 0.6011, 0.7261, 0.6011, 0.5239, 0.1489, 0.7261, 0.3511, 0.7261, 0.3511, 0.75, 0.1489, 0.75, 0.625, 0.02388, 0.625, 0.2261, 0.6011, 0.2261, 0.6011, 0.02388, 0.625, 0.2739, 0.625, 0.4761, 0.6011, 0.4761, 0.6011, 0.2739, 0.3511, 0.7261, 0.3511, 0.5239, 0.3989, 0.5239, 0.3989, 0.7261, 0.1489, 0.5239, 0.1489, 0.7261, 0.125, 0.7261, 0.125, 0.5239, 0.3511, 0.5239, 0.1489, 0.5239, 0.1489, 0.5, 0.3511, 0.5, 0.6011, 0.5239, 0.3989, 0.5239, 0.3989, 0.4761, 0.6011, 0.4761, 0.3989, 0.0, 0.6011, 0.0, 0.6011, 0.02388, 0.3989, 0.02388, 0.6011, 0.7739, 0.3989, 0.7739, 0.3989, 0.7261, 0.6011, 0.7261, 0.6011, 0.2739, 0.3989, 0.2739, 0.3989, 0.2261, 0.6011, 0.2261, 0.625, 0.7739, 0.625, 0.9761, 0.6011, 0.9761, 0.6011, 0.7739, 0.6489, 0.5239, 0.6489, 0.7261, 0.6011, 0.7261, 0.6011, 0.5239, 0.1489, 0.7261, 0.3511, 0.7261, 0.3511, 0.75, 0.1489, 0.75, 0.625, 0.02388, 0.625, 0.2261, 0.6011, 0.2261, 0.6011, 0.02388, 0.625, 0.2739, 0.625, 0.4761, 0.6011, 0.4761, 0.6011, 0.2739, 0.3511, 0.7261, 0.3511, 0.5239, 0.3989, 0.5239, 0.3989, 0.7261, 0.1489, 0.5239, 0.1489, 0.7261, 0.125, 0.7261, 0.125, 0.5239, 0.3511, 0.5239, 0.1489, 0.5239, 0.1489, 0.5, 0.3511, 0.5, 0.6011, 0.5239, 0.3989, 0.5239, 0.3989, 0.4761, 0.6011, 0.4761, 0.3989, 0.0, 0.6011, 0.0, 0.6011, 0.02388, 0.3989, 0.02388, 0.6011, 0.7739, 0.3989, 0.7739, 0.3989, 0.7261, 0.6011, 0.7261, 0.6011, 0.2739, 0.3989, 0.2739, 0.3989, 0.2261, 0.6011, 0.2261, 0.625, 0.7739, 0.625, 0.9761, 0.6011, 0.9761, 0.6011, 0.7739, 0.6489, 0.5239, 0.6489, 0.7261, 0.6011, 0.7261, 0.6011, 0.5239, 0.1489, 0.7261, 0.3511, 0.7261, 0.3511, 0.75, 0.1489, 0.75, 0.625, 0.02388, 0.625, 0.2261, 0.6011, 0.2261, 0.6011, 0.02388, 0.625, 0.2739, 0.625, 0.4761, 0.6011, 0.4761, 0.6011, 0.2739, 0.3511, 0.7261, 0.3511, 0.5239, 0.3989, 0.5239, 0.3989, 0.7261, 0.1489, 0.5239, 0.1489, 0.7261, 0.125, 0.7261, 0.125, 0.5239, 0.3511, 0.5239, 0.1489, 0.5239, 0.1489, 0.5, 0.3511, 0.5, 0.6011, 0.5239, 0.3989, 0.5239, 0.3989, 0.4761, 0.6011, 0.4761, 0.3989, 0.0, 0.6011, 0.0, 0.6011, 0.02388, 0.3989, 0.02388, 0.6011, 0.7739, 0.3989, 0.7739, 0.3989, 0.7261, 0.6011, 0.7261, 0.6011, 0.2739, 0.3989, 0.2739, 0.3989, 0.2261, 0.6011, 0.2261, 0.625, 0.7739, 0.625, 0.9761, 0.6011, 0.9761, 0.6011, 0.7739, 0.6489, 0.5239, 0.6489, 0.7261, 0.6011, 0.7261, 0.6011, 0.5239, 0.1489, 0.7261, 0.3511, 0.7261, 0.3511, 0.75, 0.1489, 0.75, 0.625, 0.02388, 0.625, 0.2261, 0.6011, 0.2261, 0.6011, 0.02388, 0.625, 0.2739, 0.625, 0.4761, 0.6011, 0.4761, 0.6011, 0.2739, 0.3511, 0.7261, 0.3511, 0.5239, 0.3989, 0.5239, 0.3989, 0.7261, 0.1489, 0.5239, 0.1489, 0.7261, 0.125, 0.7261, 0.125, 0.5239, 0.3511, 0.5239, 0.1489, 0.5239, 0.1489, 0.5, 0.3511, 0.5, 0.6011, 0.5239, 0.3989, 0.5239, 0.3989, 0.4761, 0.6011, 0.4761, 0.3989, 0.0, 0.6011, 0.0, 0.6011, 0.02388, 0.3989, 0.02388, 0.6011, 0.7739, 0.3989, 0.7739, 0.3989, 0.7261, 0.6011, 0.7261, 0.6011, 0.2739, 0.3989, 0.2739, 0.3989, 0.2261, 0.6011, 0.2261, 0.625, 0.7739, 0.625, 0.9761, 0.6011, 0.9761, 0.6011, 0.7739, 0.6489, 0.5239, 0.6489, 0.7261, 0.6011, 0.7261, 0.6011, 0.5239, 0.1489, 0.7261, 0.3511, 0.7261, 0.3511, 0.75, 0.1489, 0.75, 0.625, 0.02388, 0.625, 0.2261, 0.6011, 0.2261, 0.6011, 0.02388, 0.625, 0.2739, 0.625, 0.4761, 0.6011, 0.4761, 0.6011, 0.2739, 0.3511, 0.7261, 0.3511, 0.5239, 0.3989, 0.5239, 0.3989, 0.7261, 0.3989, 0.2739, 0.6011, 0.2739, 0.6011, 0.4761, 0.3989, 0.4761])
me_cube.materials.append(mat_material)
me_cube.materials.append(mat_material_002)
me_cube.materials.append(mat_material_003)
me_cube.materials.append(mat_material_004)
me_cube.materials.append(mat_material_005)
me_cube.materials.append(mat_material_006)
me_cube.materials.append(mat_material_007)
me_cube.use_mirror_vertex_groups = False
me_cube.update()

# ---- objects
ob_cube = bpy.data.objects.new('Cube', me_cube)
ob_light = bpy.data.objects.new('Light', light_light)
ob_camera = bpy.data.objects.new('Camera', cam_camera)

# ---- transforms, parenting, visibility, modifiers, constraints
ob_cube.location = (-2.0, -2.0, 1.0)
ob_cube.lock_rotations_4d = False
ob_cube.empty_display_type = 'ARROWS'
ob_cube.lineart.crease_threshold = 0.0
ob_light.location = (10.32, -1.833, 5.904)
ob_light.rotation_euler = (0.6503, 0.05522, 1.866)
ob_light.lock_rotations_4d = False
ob_light.empty_display_type = 'ARROWS'
ob_light.color = (0.0, 0.0, 0.0, 0.0)
ob_light.lineart.crease_threshold = 0.0
ob_camera.location = (7.359, -6.926, 4.958)
ob_camera.rotation_euler = (1.109, 0.0, 0.8149)
ob_camera.lock_rotations_4d = False
ob_camera.empty_display_type = 'ARROWS'
ob_camera.color = (0.0, 0.0, 0.0, 0.0)
ob_camera.display_type = 'WIRE'
ob_camera.lineart.crease_threshold = 0.0

# ---- collection membership
col_collection.objects.link(ob_cube)
col_collection.objects.link(ob_light)
col_collection.objects.link(ob_camera)

# ---- scene / render settings (as saved in the file)
scene.camera = ob_camera
scene.frame_start = 1; scene.frame_end = 250; scene.frame_set(1)
scene.render.engine = 'BLENDER_EEVEE_NEXT'
scene.cycles.sampling_pattern = 'TABULATED_SOBOL'
scene.eevee.ray_tracing_options.trace_max_roughness = 0.0
bpy.context.view_layer.update()
